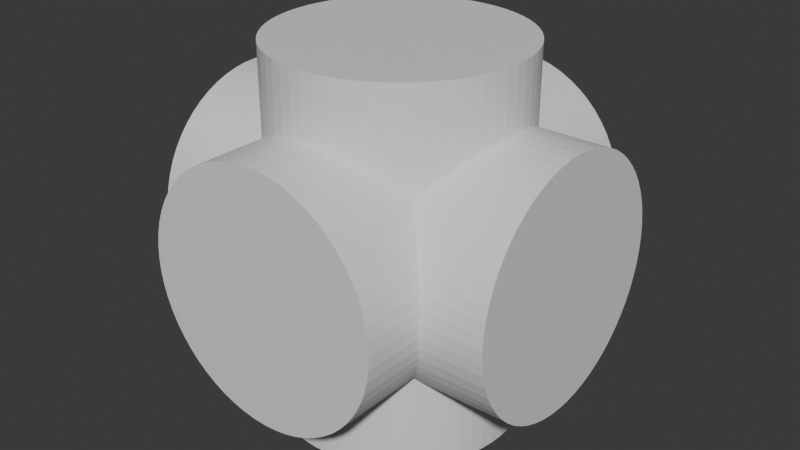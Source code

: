 # Source: default_splitter.blend  (saved by Blender 4.3.34; exported with 4.5.12 LTS)
import bpy
from mathutils import Matrix  # noqa: F401  (used for matrix-valued properties, if any)

bpy.ops.wm.read_factory_settings(use_empty=True)
scene = bpy.context.scene
scene.name = 'Scene'

# ---- collections
col_collection = bpy.data.collections.new('Collection'); scene.collection.children.link(col_collection)

# ---- materials (node trees are filled in below, after node groups)
mat_module_material = bpy.data.materials.new('module_material')

# ---- material node trees
mat_module_material.use_nodes = True; mat_module_material.node_tree.nodes.clear()
_N = mat_module_material.node_tree.nodes; _L = mat_module_material.node_tree.links
n0 = _N.new('ShaderNodeBsdfPrincipled'); n0.name = 'Principled BSDF'; n0.location = (10, 300)
n1 = _N.new('ShaderNodeOutputMaterial'); n1.name = 'Material Output'; n1.location = (300, 300)
_L.new(n0.outputs[0], n1.inputs[0])
n1.is_active_output = True

# ---- world
world_world = bpy.data.worlds.new('World'); scene.world = world_world
world_world.use_nodes = True; world_world.node_tree.nodes.clear()
_N = world_world.node_tree.nodes; _L = world_world.node_tree.links
n0 = _N.new('ShaderNodeOutputWorld'); n0.name = 'World Output'; n0.location = (300, 300)
n1 = _N.new('ShaderNodeBackground'); n1.name = 'Background'; n1.location = (10, 300)
n1.inputs[0].default_value = (0.05088, 0.05088, 0.05088, 1.0)
_L.new(n1.outputs[0], n0.inputs[0])
n0.is_active_output = True
world_world.color = (0.05088, 0.05088, 0.05088)
world_world.sun_shadow_jitter_overblur = 0.0

# ---- meshes
me_cylinder_001 = bpy.data.meshes.new('Cylinder.001')
me_cylinder_001.from_pydata([(5.691e-09, 0.4, 0.6), (0.04181, 0.3978, 0.6), (0.08316, 0.3913, 0.6), (0.1236, 0.3804, 0.6), (0.1627, 0.3654, 0.6), (0.2, 0.3464, 0.6), (0.2351, 0.3236, 0.6), (0.2677, 0.2973, 0.6), (0.2973, 0.2677, 0.6), (0.3236, 0.2351, 0.6), (0.3464, 0.2, 0.6), (0.3654, 0.1627, 0.6), (0.3804, 0.1236, 0.6), (0.3913, 0.08316, 0.6), (0.3978, 0.04181, 0.6), (0.4, 1.788e-09, 0.6), (0.3978, -0.04181, 0.6), (0.3913, -0.08316, 0.6), (0.3804, -0.1236, 0.6), (0.3654, -0.1627, 0.6), (0.3464, -0.2, 0.6), (0.3236, -0.2351, 0.6), (0.2973, -0.2677, 0.6), (0.2677, -0.2973, 0.6), (0.2351, -0.3236, 0.6), (0.2, -0.3464, 0.6), (0.1627, -0.3654, 0.6), (0.1236, -0.3804, 0.6), (0.08316, -0.3913, 0.6), (0.04181, -0.3978, 0.6), (5.691e-09, -0.4, 0.6), (-0.04181, -0.3978, 0.6), (-0.08316, -0.3913, 0.6), (-0.1236, -0.3804, 0.6), (-0.1627, -0.3654, 0.6), (-0.2, -0.3464, 0.6), (-0.2351, -0.3236, 0.6), (-0.2677, -0.2973, 0.6), (-0.2973, -0.2677, 0.6), (-0.3236, -0.2351, 0.6), (-0.3464, -0.2, 0.6), (-0.3654, -0.1627, 0.6), (-0.3804, -0.1236, 0.6), (-0.3913, -0.08316, 0.6), (-0.3978, -0.04181, 0.6), (-0.4, 1.788e-09, 0.6), (-0.3978, 0.04181, 0.6), (-0.3913, 0.08316, 0.6), (-0.3804, 0.1236, 0.6), (-0.3654, 0.1627, 0.6), (-0.3464, 0.2, 0.6), (-0.3236, 0.2351, 0.6), (-0.2973, 0.2677, 0.6), (-0.2677, 0.2973, 0.6), (-0.2351, 0.3236, 0.6), (-0.2, 0.3464, 0.6), (-0.1627, 0.3654, 0.6), (-0.1236, 0.3804, 0.6), (-0.08316, 0.3913, 0.6), (-0.04181, 0.3978, 0.6), (-0.04181, 0.3978, -0.6), (-0.08316, 0.3913, -0.6), (-0.1236, 0.3804, -0.6), (-0.1627, 0.3654, -0.6), (-0.2, 0.3464, -0.6), (-0.2351, 0.3236, -0.6), (-0.2677, 0.2973, -0.6), (-0.2973, 0.2677, -0.6), (-0.3236, 0.2351, -0.6), (-0.3464, 0.2, -0.6), (-0.3654, 0.1627, -0.6), (-0.3804, 0.1236, -0.6), (-0.3913, 0.08316, -0.6), (-0.3978, 0.04181, -0.6), (-0.4, 1.788e-09, -0.6), (-0.3978, -0.04181, -0.6), (-0.3913, -0.08316, -0.6), (-0.3804, -0.1236, -0.6), (-0.3654, -0.1627, -0.6), (-0.3464, -0.2, -0.6), (-0.3236, -0.2351, -0.6), (-0.2973, -0.2677, -0.6), (-0.2677, -0.2973, -0.6), (-0.2351, -0.3236, -0.6), (-0.2, -0.3464, -0.6), (-0.1627, -0.3654, -0.6), (-0.1236, -0.3804, -0.6), (-0.08316, -0.3913, -0.6), (-0.04181, -0.3978, -0.6), (5.691e-09, -0.4, -0.6), (0.04181, -0.3978, -0.6), (0.08316, -0.3913, -0.6), (0.1236, -0.3804, -0.6), (0.1627, -0.3654, -0.6), (0.2, -0.3464, -0.6), (0.2351, -0.3236, -0.6), (0.2677, -0.2973, -0.6), (0.2973, -0.2677, -0.6), (0.3236, -0.2351, -0.6), (0.3464, -0.2, -0.6), (0.3654, -0.1627, -0.6), (0.3804, -0.1236, -0.6), (0.3913, -0.08316, -0.6), (0.3978, -0.04181, -0.6), (0.4, 1.788e-09, -0.6), (0.3978, 0.04181, -0.6), (0.3913, 0.08316, -0.6), (0.3804, 0.1236, -0.6), (0.3654, 0.1627, -0.6), (0.3464, 0.2, -0.6), (0.3236, 0.2351, -0.6), (0.2973, 0.2677, -0.6), (0.2677, 0.2973, -0.6), (0.2351, 0.3236, -0.6), (0.2, 0.3464, -0.6), (0.1627, 0.3654, -0.6), (0.1236, 0.3804, -0.6), (0.08316, 0.3913, -0.6), (0.04181, 0.3978, -0.6), (5.691e-09, 0.4, -0.6), (-0.3464, -0.2, -0.3464), (-0.2, 0.3464, -0.3464), (-0.3236, -0.2351, -0.3236), (-0.2351, 0.3236, -0.3236), (0.3236, -0.2351, -0.3236), (-0.2677, 0.2973, -0.2973), (-0.2677, -0.2973, -0.2973), (-0.3804, 0.1236, 0.3804), (0.3804, 0.1236, 0.3804), (-0.3464, 0.2, 0.3464), (0.3464, 0.2, 0.3464), (0.3236, 0.2351, 0.3236), (-0.2973, 0.2677, 0.2973), (0.2677, -0.2973, 0.2973), (-0.2973, 0.2677, -0.2973), (0.2677, 0.2973, -0.2973), (0.2677, -0.2973, -0.2973), (0.2351, 0.3236, -0.3236), (0.3236, 0.2351, -0.3236), (-0.3464, 0.2, -0.3464), (-0.3654, 0.1627, -0.3654), (-0.2677, 0.2973, 0.2973), (-0.2973, -0.2677, 0.2973), (-0.2677, -0.2973, 0.2973), (-0.2351, 0.3236, 0.3236), (-0.3236, -0.2351, 0.3236), (-0.3913, 0.08316, -0.3913), (-0.3464, -0.2, 0.3464), (-0.2, -0.3464, 0.3464), (0.3464, -0.2, 0.3464), (-0.3654, -0.1627, 0.3654), (0.3654, -0.1627, 0.3654), (0.4, 1.788e-09, -0.4), (-0.3804, -0.1236, 0.3804), (-0.04181, 0.3978, -0.3978), (-0.04181, -0.3978, -0.3978), (-0.3913, -0.08316, 0.3913), (0.3913, -0.08316, 0.3913), (-0.04181, -0.3978, 0.3978), (-0.3804, -0.1236, -0.3804), (0.3654, -0.1627, -0.3654), (-0.3978, 0.04181, 0.3978), (0.3978, 0.04181, 0.3978), (-0.3913, 0.08316, 0.3913), (0.2825, -0.2825, 0.2825), (0.2, -0.3464, 0.3464), (0.2, -0.3464, -0.3464), (0.04181, 0.3978, 0.3978), (5.691e-09, 0.4, 0.4), (5.691e-09, 0.4, -0.4), (0.04181, 0.3978, -0.3978), (0.08316, -0.3913, 0.3913), (0.1236, 0.3804, 0.3804), (-0.1627, 0.3654, 0.3654), (0.04181, -0.3978, -0.3978), (-0.1236, 0.3804, -0.3804), (1.788e-09, -0.4, 0.4), (1.788e-09, -0.4, -0.4), (0.2, 0.3464, 0.3464), (0.2, 0.3464, -0.3464), (-0.08316, 0.3913, -0.3913), (-0.1236, -0.3804, -0.3804), (-0.1627, -0.3654, 0.3654), (-0.1627, -0.3654, -0.3654), (-0.2825, -0.2825, -0.2825), (0.4, -0.6, -2.318e-08), (0.3978, -0.6, -0.04181), (0.3913, -0.6, -0.08316), (0.3804, -0.6, -0.1236), (0.3654, -0.6, -0.1627), (0.3464, -0.6, -0.2), (0.3236, -0.6, -0.2351), (0.2973, -0.6, -0.2677), (0.2677, -0.6, -0.2973), (0.2351, -0.6, -0.3236), (0.2, -0.6, -0.3464), (0.1627, -0.6, -0.3654), (0.1236, -0.6, -0.3804), (0.08316, -0.6, -0.3913), (0.04181, -0.6, -0.3978), (-4.192e-08, -0.6, -0.4), (-0.04181, -0.6, -0.3978), (-0.08316, -0.6, -0.3913), (-0.1236, -0.6, -0.3804), (-0.1627, -0.6, -0.3654), (-0.2, -0.6, -0.3464), (-0.2351, -0.6, -0.3236), (-0.2677, -0.6, -0.2973), (-0.2973, -0.6, -0.2677), (-0.3236, -0.6, -0.2351), (-0.3464, -0.6, -0.2), (-0.3654, -0.6, -0.1627), (-0.3804, -0.6, -0.1236), (-0.3913, -0.6, -0.08316), (-0.3978, -0.6, -0.04181), (-0.4, -0.6, 1.179e-08), (-0.3978, -0.6, 0.04181), (-0.3913, -0.6, 0.08316), (-0.3804, -0.6, 0.1236), (-0.3654, -0.6, 0.1627), (-0.3464, -0.6, 0.2), (-0.3236, -0.6, 0.2351), (-0.2973, -0.6, 0.2677), (-0.2677, -0.6, 0.2973), (-0.2351, -0.6, 0.3236), (-0.2, -0.6, 0.3464), (-0.1627, -0.6, 0.3654), (-0.1236, -0.6, 0.3804), (-0.08316, -0.6, 0.3913), (-0.04181, -0.6, 0.3978), (-6.954e-09, -0.6, 0.4), (0.04181, -0.6, 0.3978), (0.08316, -0.6, 0.3913), (0.1236, -0.6, 0.3804), (0.1627, -0.6, 0.3654), (0.2, -0.6, 0.3464), (0.2351, -0.6, 0.3236), (0.2677, -0.6, 0.2973), (0.2973, -0.6, 0.2677), (0.3236, -0.6, 0.2351), (0.3464, -0.6, 0.2), (0.3654, -0.6, 0.1627), (0.3804, -0.6, 0.1236), (0.3913, -0.6, 0.08316), (0.3978, -0.6, 0.04181), (0.3978, 0.6, 0.04181), (0.3913, 0.6, 0.08316), (0.3804, 0.6, 0.1236), (0.3654, 0.6, 0.1627), (0.3464, 0.6, 0.2), (0.3236, 0.6, 0.2351), (0.2973, 0.6, 0.2677), (0.2677, 0.6, 0.2973), (0.2351, 0.6, 0.3236), (0.2, 0.6, 0.3464), (0.1627, 0.6, 0.3654), (0.1236, 0.6, 0.3804), (0.08316, 0.6, 0.3913), (0.04181, 0.6, 0.3978), (4.55e-08, 0.6, 0.4), (-0.04181, 0.6, 0.3978), (-0.08316, 0.6, 0.3913), (-0.1236, 0.6, 0.3804), (-0.1627, 0.6, 0.3654), (-0.2, 0.6, 0.3464), (-0.2351, 0.6, 0.3236), (-0.2677, 0.6, 0.2973), (-0.2973, 0.6, 0.2677), (-0.3236, 0.6, 0.2351), (-0.3464, 0.6, 0.2), (-0.3654, 0.6, 0.1627), (-0.3804, 0.6, 0.1236), (-0.3913, 0.6, 0.08316), (-0.3978, 0.6, 0.04181), (-0.4, 0.6, 1.179e-08), (-0.3978, 0.6, -0.04181), (-0.3913, 0.6, -0.08316), (-0.3804, 0.6, -0.1236), (-0.3654, 0.6, -0.1627), (-0.3464, 0.6, -0.2), (-0.3236, 0.6, -0.2351), (-0.2973, 0.6, -0.2677), (-0.2677, 0.6, -0.2973), (-0.2351, 0.6, -0.3236), (-0.2, 0.6, -0.3464), (-0.1627, 0.6, -0.3654), (-0.1236, 0.6, -0.3804), (-0.08316, 0.6, -0.3913), (-0.04181, 0.6, -0.3978), (1.053e-08, 0.6, -0.4), (0.04181, 0.6, -0.3978), (0.08316, 0.6, -0.3913), (0.1236, 0.6, -0.3804), (0.1627, 0.6, -0.3654), (0.2, 0.6, -0.3464), (0.2351, 0.6, -0.3236), (0.2677, 0.6, -0.2973), (0.2973, 0.6, -0.2677), (0.3236, 0.6, -0.2351), (0.3464, 0.6, -0.2), (0.3654, 0.6, -0.1627), (0.3804, 0.6, -0.1236), (0.3913, 0.6, -0.08316), (0.3978, 0.6, -0.04181), (0.4, 0.6, -2.318e-08), (-0.2, -0.3464, -0.3464), (-0.2351, -0.3236, -0.3236), (0.1236, -0.3804, 0.3804), (0.1627, -0.3654, 0.3654), (0.1627, 0.3654, 0.3654), (0.2351, 0.3236, 0.3236), (0.2351, -0.3236, 0.3236), (0.2677, 0.2973, 0.2973), (0.2351, -0.3236, -0.3236), (0.1627, 0.3654, -0.3654), (0.1627, -0.3654, -0.3654), (0.1236, 0.3804, -0.3804), (0.1236, -0.3804, -0.3804), (-0.2351, -0.3236, 0.3236), (0.08316, 0.3913, -0.3913), (0.08316, -0.3913, -0.3913), (-0.2, 0.3464, 0.3464), (-0.1236, 0.3804, 0.3804), (-0.1236, -0.3804, 0.3804), (-0.08316, 0.3913, 0.3913), (-0.08316, -0.3913, 0.3913), (-0.08316, -0.3913, -0.3913), (-0.04181, 0.3978, 0.3978), (-0.1627, 0.3654, -0.3654), (0.04181, -0.3978, 0.3978), (0.08316, 0.3913, 0.3913), (-0.2973, -0.2973, -0.2677), (-0.2825, 0.2825, -0.2825), (-0.3236, -0.3236, -0.2351), (-0.3236, 0.3236, -0.2351), (-0.3654, -0.3654, -0.1627), (0.2973, -0.2973, 0.2677), (0.2825, 0.2825, 0.2825), (-0.3804, 0.3804, -0.1236), (0.3978, -0.3978, -0.04181), (0.3236, 0.3236, 0.2351), (0.3913, -0.3913, -0.08316), (0.3913, 0.3913, -0.08316), (0.3464, -0.3464, 0.2), (0.3464, 0.3464, 0.2), (-0.3978, -0.3978, -0.04181), (-0.4, 0.4, 1.179e-08), (0.3654, -0.3654, -0.1627), (0.3654, 0.3654, -0.1627), (0.3804, 0.3804, 0.1236), (0.3464, -0.3464, -0.2), (0.3464, 0.3464, -0.2), (0.3913, -0.3913, 0.08316), (0.3913, 0.3913, 0.08316), (0.3236, -0.3236, -0.2351), (0.3978, -0.3978, 0.04181), (-0.3804, -0.3804, 0.1236), (-0.3804, 0.3804, 0.1236), (0.2973, -0.2973, -0.2677), (-0.3654, -0.3654, 0.1627), (0.2825, -0.2825, -0.2825), (-0.3236, -0.3236, 0.2351), (-0.2825, 0.2825, 0.2825), (0.6, 0.4, -3.192e-08), (0.6, 0.3978, -0.04181), (0.6, 0.3913, -0.08316), (0.6, 0.3804, -0.1236), (0.6, 0.3654, -0.1627), (0.6, 0.3464, -0.2), (0.6, 0.3236, -0.2351), (0.6, 0.2973, -0.2677), (0.6, 0.2677, -0.2973), (0.6, 0.2351, -0.3236), (0.6, 0.2, -0.3464), (0.6, 0.1627, -0.3654), (0.6, 0.1236, -0.3804), (0.6, 0.08316, -0.3913), (0.6, 0.04181, -0.3978), (0.6, 1.788e-09, -0.4), (0.6, -0.04181, -0.3978), (0.6, -0.08316, -0.3913), (0.6, -0.1236, -0.3804), (0.6, -0.1627, -0.3654), (0.6, -0.2, -0.3464), (0.6, -0.2351, -0.3236), (0.6, -0.2677, -0.2973), (0.6, -0.2973, -0.2677), (0.6, -0.3236, -0.2351), (0.6, -0.3464, -0.2), (0.6, -0.3654, -0.1627), (0.6, -0.3804, -0.1236), (0.6, -0.3913, -0.08316), (0.6, -0.3978, -0.04181), (0.6, -0.4, -3.192e-08), (0.6, -0.3978, 0.04181), (0.6, -0.3913, 0.08316), (0.6, -0.3804, 0.1236), (0.6, -0.3654, 0.1627), (0.6, -0.3464, 0.2), (0.6, -0.3236, 0.2351), (0.6, -0.2973, 0.2677), (0.6, -0.2677, 0.2973), (0.6, -0.2351, 0.3236), (0.6, -0.2, 0.3464), (0.6, -0.1627, 0.3654), (0.6, -0.1236, 0.3804), (0.6, -0.08316, 0.3913), (0.6, -0.04181, 0.3978), (0.6, 1.788e-09, 0.4), (0.6, 0.04181, 0.3978), (0.6, 0.08316, 0.3913), (0.6, 0.1236, 0.3804), (0.6, 0.1627, 0.3654), (0.6, 0.2, 0.3464), (0.6, 0.2351, 0.3236), (0.6, 0.2677, 0.2973), (0.6, 0.2973, 0.2677), (0.6, 0.3236, 0.2351), (0.6, 0.3464, 0.2), (0.6, 0.3654, 0.1627), (0.6, 0.3804, 0.1236), (0.6, 0.3913, 0.08316), (0.6, 0.3978, 0.04181), (-0.6, 0.3978, 0.04181), (-0.6, 0.3913, 0.08316), (-0.6, 0.3804, 0.1236), (-0.6, 0.3654, 0.1627), (-0.6, 0.3464, 0.2), (-0.6, 0.3236, 0.2351), (-0.6, 0.2973, 0.2677), (-0.6, 0.2677, 0.2973), (-0.6, 0.2351, 0.3236), (-0.6, 0.2, 0.3464), (-0.6, 0.1627, 0.3654), (-0.6, 0.1236, 0.3804), (-0.6, 0.08316, 0.3913), (-0.6, 0.04181, 0.3978), (-0.6, 1.788e-09, 0.4), (-0.6, -0.04181, 0.3978), (-0.6, -0.08316, 0.3913), (-0.6, -0.1236, 0.3804), (-0.6, -0.1627, 0.3654), (-0.6, -0.2, 0.3464), (-0.6, -0.2351, 0.3236), (-0.6, -0.2677, 0.2973), (-0.6, -0.2973, 0.2677), (-0.6, -0.3236, 0.2351), (-0.6, -0.3464, 0.2), (-0.6, -0.3654, 0.1627), (-0.6, -0.3804, 0.1236), (-0.6, -0.3913, 0.08316), (-0.6, -0.3978, 0.04181), (-0.6, -0.4, 2.054e-08), (-0.6, -0.3978, -0.04181), (-0.6, -0.3913, -0.08316), (-0.6, -0.3804, -0.1236), (-0.6, -0.3654, -0.1627), (-0.6, -0.3464, -0.2), (-0.6, -0.3236, -0.2351), (-0.6, -0.2973, -0.2677), (-0.6, -0.2677, -0.2973), (-0.6, -0.2351, -0.3236), (-0.6, -0.2, -0.3464), (-0.6, -0.1627, -0.3654), (-0.6, -0.1236, -0.3804), (-0.6, -0.08316, -0.3913), (-0.6, -0.04181, -0.3978), (-0.6, 1.788e-09, -0.4), (-0.6, 0.04181, -0.3978), (-0.6, 0.08316, -0.3913), (-0.6, 0.1236, -0.3804), (-0.6, 0.1627, -0.3654), (-0.6, 0.2, -0.3464), (-0.6, 0.2351, -0.3236), (-0.6, 0.2677, -0.2973), (-0.6, 0.2973, -0.2677), (-0.6, 0.3236, -0.2351), (-0.6, 0.3464, -0.2), (-0.6, 0.3654, -0.1627), (-0.6, 0.3804, -0.1236), (-0.6, 0.3913, -0.08316), (-0.6, 0.3978, -0.04181), (-0.6, 0.4, 2.054e-08), (0.3464, -0.2, -0.3464), (-0.2973, -0.2677, -0.2973), (0.2973, -0.2677, -0.2973), (-0.3654, 0.1627, 0.3654), (0.3654, 0.1627, 0.3654), (-0.2973, 0.2677, -0.2677), (-0.2973, -0.2677, -0.2677), (-0.3236, 0.2351, -0.2351), (-0.3236, -0.2351, -0.2351), (-0.3236, 0.2351, 0.3236), (-0.3464, 0.2, -0.2), (-0.3464, -0.2, -0.2), (0.2973, 0.2677, 0.2973), (-0.3654, -0.1627, -0.1627), (0.2973, 0.2677, 0.2677), (0.2973, -0.2677, 0.2677), (-0.3804, -0.1236, -0.1236), (0.3978, -0.04181, -0.04181), (0.3236, 0.2351, 0.2351), (0.3236, -0.2351, 0.2351), (-0.3913, -0.08316, -0.08316), (0.3464, 0.2, 0.2), (0.3464, -0.2, 0.2), (-0.3978, -0.04181, -0.04181), (0.3804, -0.1236, -0.1236), (0.3654, -0.1627, 0.1627), (0.3654, -0.1627, -0.1627), (0.3804, -0.1236, 0.1236), (0.3464, 0.2, -0.2), (0.3464, -0.2, -0.2), (0.3913, -0.08316, 0.08316), (-0.3913, -0.08316, 0.08316), (0.3236, 0.2351, -0.2351), (0.3236, -0.2351, -0.2351), (0.3978, -0.04181, 0.04181), (0.2973, 0.2677, -0.2677), (0.2973, -0.2677, -0.2677), (-0.3654, -0.1627, 0.1627), (-0.3464, 0.2, 0.2), (-0.3236, 0.2351, 0.2351), (-0.3236, -0.2351, 0.2351), (-0.2973, 0.2677, 0.2677), (-0.2973, -0.2677, 0.2677), (0.2973, 0.2677, -0.2973), (-0.3236, 0.2351, -0.3236), (0.3464, 0.2, -0.3464), (0.3654, 0.1627, -0.3654), (0.2973, -0.2677, 0.2973), (-0.3804, 0.1236, -0.3804), (0.3804, 0.1236, -0.3804), (0.3236, -0.2351, 0.3236), (0.3913, 0.08316, -0.3913), (-0.3978, 0.04181, -0.3978), (0.3978, 0.04181, -0.3978), (-0.4, 1.788e-09, -0.4), (0.3804, -0.1236, 0.3804), (-0.3978, -0.04181, -0.3978), (0.3978, -0.04181, -0.3978), (-0.3913, -0.08316, -0.3913), (0.3913, -0.08316, -0.3913), (-0.3978, -0.04181, 0.3978), (0.3978, -0.04181, 0.3978), (0.3804, -0.1236, -0.3804), (-0.4, 1.788e-09, 0.4), (0.4, 1.788e-09, 0.4), (-0.3654, -0.1627, -0.3654), (0.3913, 0.08316, 0.3913), (-0.3464, -0.3464, -0.2), (0.2973, 0.2973, 0.2677), (-0.2973, 0.2973, 0.2677), (0.3804, -0.3804, -0.1236), (-0.3804, -0.3804, -0.1236), (0.3978, 0.3978, -0.04181), (0.4, 0.4, -2.318e-08), (-0.3978, 0.3978, -0.04181), (-0.3236, 0.3236, 0.2351), (-0.3913, -0.3913, -0.08316), (-0.3913, 0.3913, -0.08316), (-0.3464, 0.3464, 0.2), (0.3804, 0.3804, -0.1236), (0.3654, 0.3654, 0.1627), (-0.3654, 0.3654, 0.1627), (0.4, -0.4, -2.318e-08), (-0.4, -0.4, 1.179e-08), (-0.3654, 0.3654, -0.1627), (-0.3985, -0.3985, 0.02777), (-0.3464, 0.3464, -0.2), (-0.3913, 0.3913, 0.08316), (-0.3913, -0.3913, 0.08316), (0.3236, 0.3236, -0.2351), (0.3978, 0.3978, 0.04181), (-0.3978, 0.3978, 0.04181), (0.3804, -0.3804, 0.1236), (0.2973, 0.2973, -0.2677), (-0.2973, 0.2973, -0.2677), (0.3654, -0.3654, 0.1627), (0.2825, 0.2825, -0.2825), (-0.3464, -0.3464, 0.2), (0.3236, -0.3236, 0.2351), (-0.2973, -0.2973, 0.2677), (-0.2825, -0.2825, 0.2825), (-0.3654, 0.1627, 0.1627), (-0.3654, 0.1627, -0.1627), (-0.3804, 0.1236, 0.1236), (-0.3804, 0.1236, -0.1236), (0.3654, 0.1627, 0.1627), (0.3654, 0.1627, -0.1627), (0.3804, 0.1236, 0.1236), (0.3804, 0.1236, -0.1236), (0.3913, 0.08316, 0.08316), (0.3913, 0.08316, -0.08316), (-0.3464, -0.2, 0.2), (0.3978, 0.04181, 0.04181), (0.3978, 0.04181, -0.04181), (-0.3804, -0.1236, 0.1236), (0.4, -1.952e-09, -2.692e-08), (0.3913, -0.08316, -0.08316), (-0.3978, -0.04181, 0.04181), (-0.4, -1.952e-09, 8.054e-09), (-0.3978, 0.04181, 0.04181), (-0.3978, 0.04181, -0.04181), (-0.3913, 0.08316, 0.08316), (-0.3913, 0.08316, -0.08316)], [], [(6, 5, 4, 3, 2, 1, 0, 59, 58, 57, 56, 55, 54, 53, 52, 51, 50, 49, 48, 47, 46, 45, 44, 43, 42, 41, 40, 39, 38, 37, 36, 35, 34, 33, 32, 31, 30, 29, 28, 27, 26, 25, 24, 23, 22, 21, 20, 19, 18, 17, 16, 15, 14, 13, 12, 11, 10, 9, 8, 7), (95, 94, 93, 92, 91, 90, 89, 88, 87, 86, 85, 84, 83, 82, 81, 80, 79, 78, 77, 76, 75, 74, 73, 72, 71, 70, 69, 68, 67, 66, 65, 64, 63, 62, 61, 60, 119, 118, 117, 116, 115, 114, 113, 112, 111, 110, 109, 108, 107, 106, 105, 104, 103, 102, 101, 100, 99, 98, 97, 96), (149, 20, 21, 533), (124, 98, 99, 483), (533, 21, 22, 530), (485, 97, 98, 124), (49, 486, 127, 48), (70, 71, 531, 140), (164, 530, 22, 23, 133), (136, 96, 97, 485, 360), (50, 129, 486, 49), (69, 70, 140, 139), (133, 23, 24, 311), (313, 95, 96, 136), (51, 492, 129, 50), (68, 69, 139, 527), (311, 24, 25, 165), (166, 94, 95, 313), (52, 132, 492, 51), (67, 68, 527, 134), (165, 25, 26, 308), (315, 93, 94, 166), (132, 52, 53, 141, 362), (66, 67, 134, 332, 125), (308, 26, 27, 307), (317, 92, 93, 315), (168, 0, 1, 167), (170, 118, 119, 169), (141, 53, 54, 144), (65, 66, 125, 123), (307, 27, 28, 171), (320, 91, 92, 317), (2, 330, 167, 1), (319, 117, 118, 170), (144, 54, 55, 321), (64, 65, 123, 121), (171, 28, 29, 329), (174, 90, 91, 320), (3, 172, 330, 2), (316, 116, 117, 319), (321, 55, 56, 173), (328, 63, 64, 121), (329, 29, 30, 176), (177, 89, 90, 174), (4, 309, 172, 3), (314, 115, 116, 316), (173, 56, 57, 322), (175, 62, 63, 328), (176, 30, 31, 158), (155, 88, 89, 177), (5, 178, 309, 4), (179, 114, 115, 314), (322, 57, 58, 324), (180, 61, 62, 175), (158, 31, 32, 325), (326, 87, 88, 155), (6, 310, 178, 5), (113, 114, 179, 137), (324, 58, 59, 327), (60, 61, 180, 154), (325, 32, 33, 323), (181, 86, 87, 326), (7, 312, 310, 6), (112, 113, 137, 135), (327, 59, 0, 168), (169, 119, 60, 154), (323, 33, 34, 182), (183, 85, 86, 181), (8, 495, 337, 312, 7), (526, 111, 112, 135, 579), (182, 34, 35, 148), (305, 84, 85, 183), (495, 8, 9, 131), (138, 110, 111, 526), (148, 35, 36, 318), (306, 83, 84, 305), (131, 9, 10, 130), (528, 109, 110, 138), (318, 36, 37, 143), (126, 82, 83, 306), (130, 10, 11, 487), (529, 108, 109, 528), (143, 37, 38, 142, 583), (184, 484, 81, 82, 126), (487, 11, 12, 128), (532, 107, 108, 529), (142, 38, 39, 145), (80, 81, 484, 122), (128, 12, 13, 549), (534, 106, 107, 532), (145, 39, 40, 147), (79, 80, 122, 120), (549, 13, 14, 162), (536, 105, 106, 534), (147, 40, 41, 150), (78, 79, 120, 548), (162, 14, 15, 547), (152, 104, 105, 536), (150, 41, 42, 153), (77, 78, 548, 159), (547, 15, 16, 544), (540, 103, 104, 152), (153, 42, 43, 156), (76, 77, 159, 541), (544, 16, 17, 157), (542, 102, 103, 540), (156, 43, 44, 543), (75, 76, 541, 539), (157, 17, 18, 538), (545, 101, 102, 542), (543, 44, 45, 546), (74, 75, 539, 537), (538, 18, 19, 151), (160, 100, 101, 545), (46, 161, 546, 45), (73, 74, 537, 535), (151, 19, 20, 149), (483, 99, 100, 160), (47, 163, 161, 46), (72, 73, 535, 146), (48, 127, 163, 47), (71, 72, 146, 531), (206, 205, 204, 203, 202, 201, 200, 199, 198, 197, 196, 195, 194, 193, 192, 191, 190, 189, 188, 187, 186, 185, 244, 243, 242, 241, 240, 239, 238, 237, 236, 235, 234, 233, 232, 231, 230, 229, 228, 227, 226, 225, 224, 223, 222, 221, 220, 219, 218, 217, 216, 215, 214, 213, 212, 211, 210, 209, 208, 207), (285, 284, 283, 282, 281, 280, 279, 278, 277, 276, 275, 274, 273, 272, 271, 270, 269, 268, 267, 266, 265, 264, 263, 262, 261, 260, 259, 258, 257, 256, 255, 254, 253, 252, 251, 250, 249, 248, 247, 246, 245, 304, 303, 302, 301, 300, 299, 298, 297, 296, 295, 294, 293, 292, 291, 290, 289, 288, 287, 286), (305, 205, 206, 306), (123, 283, 284, 121), (306, 206, 207, 126), (125, 282, 283, 123), (307, 233, 234, 308), (309, 255, 256, 172), (184, 126, 207, 208, 331), (577, 281, 282, 125, 332), (308, 234, 235, 165), (178, 254, 255, 309), (331, 208, 209, 333), (334, 280, 281, 577), (165, 235, 236, 311), (310, 253, 254, 178), (333, 209, 210, 550), (569, 279, 280, 334), (236, 237, 133, 311), (252, 253, 310, 312), (550, 210, 211, 335), (567, 278, 279, 569), (164, 133, 237, 238, 336), (251, 252, 312, 337, 551), (335, 211, 212, 554), (338, 277, 278, 567), (565, 185, 186, 339), (303, 304, 556, 555), (336, 238, 239, 581), (250, 251, 551, 340), (554, 212, 213, 559), (560, 276, 277, 338), (339, 186, 187, 341), (302, 303, 555, 342), (581, 239, 240, 343), (249, 250, 340, 344), (559, 213, 214, 345), (557, 275, 276, 560), (341, 187, 188, 553), (301, 302, 342, 562), (343, 240, 241, 578), (248, 249, 344, 563), (345, 214, 215, 566), (346, 274, 275, 557), (553, 188, 189, 347), (300, 301, 562, 348), (578, 241, 242, 575), (247, 248, 563, 349), (566, 215, 216, 568), (574, 273, 274, 346), (347, 189, 190, 350), (299, 300, 348, 351), (575, 242, 243, 352), (246, 247, 349, 353), (568, 216, 217, 571), (570, 272, 273, 574), (350, 190, 191, 354), (298, 299, 351, 572), (352, 243, 244, 355), (245, 246, 353, 573), (571, 217, 218, 356), (357, 271, 272, 570), (354, 191, 192, 358), (297, 298, 572, 576), (355, 244, 185, 565), (304, 245, 573, 556), (356, 218, 219, 359), (564, 270, 271, 357), (136, 360, 358, 192, 193), (135, 296, 297, 576, 579), (359, 219, 220, 580), (561, 269, 270, 564), (136, 193, 194, 313), (137, 295, 296, 135), (580, 220, 221, 361), (558, 268, 269, 561), (166, 313, 194, 195), (179, 294, 295, 137), (361, 221, 222, 582), (552, 267, 268, 558), (315, 166, 195, 196), (314, 293, 294, 179), (582, 222, 223, 143, 583), (362, 141, 266, 267, 552), (317, 315, 196, 197), (316, 292, 293, 314), (223, 224, 318, 143), (265, 266, 141, 144), (320, 317, 197, 198), (319, 291, 292, 316), (224, 225, 148, 318), (264, 265, 144, 321), (174, 320, 198, 199), (170, 290, 291, 319), (225, 226, 182, 148), (263, 264, 321, 173), (177, 174, 199, 200), (169, 289, 290, 170), (182, 226, 227, 323), (322, 262, 263, 173), (177, 200, 201, 155), (154, 288, 289, 169), (323, 227, 228, 325), (324, 261, 262, 322), (326, 155, 201, 202), (180, 287, 288, 154), (325, 228, 229, 158), (327, 260, 261, 324), (181, 326, 202, 203), (175, 286, 287, 180), (229, 230, 176, 158), (259, 260, 327, 168), (183, 181, 203, 204), (328, 285, 286, 175), (176, 230, 231, 329), (167, 258, 259, 168), (183, 204, 205, 305), (121, 284, 285, 328), (329, 231, 232, 171), (330, 257, 258, 167), (171, 232, 233, 307), (172, 256, 257, 330), (369, 368, 367, 366, 365, 364, 363, 422, 421, 420, 419, 418, 417, 416, 415, 414, 413, 412, 411, 410, 409, 408, 407, 406, 405, 404, 403, 402, 401, 400, 399, 398, 397, 396, 395, 394, 393, 392, 391, 390, 389, 388, 387, 386, 385, 384, 383, 382, 381, 380, 379, 378, 377, 376, 375, 374, 373, 372, 371, 370), (458, 457, 456, 455, 454, 453, 452, 451, 450, 449, 448, 447, 446, 445, 444, 443, 442, 441, 440, 439, 438, 437, 436, 435, 434, 433, 432, 431, 430, 429, 428, 427, 426, 425, 424, 423, 482, 481, 480, 479, 478, 477, 476, 475, 474, 473, 472, 471, 470, 469, 468, 467, 466, 465, 464, 463, 462, 461, 460, 459), (483, 383, 384, 124), (122, 461, 462, 120), (124, 384, 385, 485), (484, 460, 461, 122), (411, 412, 487, 128), (433, 434, 127, 486), (360, 485, 385, 386, 358), (331, 459, 460, 484, 184), (412, 413, 130, 487), (432, 433, 486, 129), (358, 386, 387, 354), (333, 458, 459, 331), (413, 414, 131, 130), (431, 432, 129, 492), (354, 387, 388, 350), (550, 457, 458, 333), (414, 415, 495, 131), (430, 431, 492, 132), (350, 388, 389, 347), (335, 456, 457, 550), (337, 495, 415, 416, 551), (429, 430, 132, 362, 552), (347, 389, 390, 553), (554, 455, 456, 335), (556, 363, 364, 555), (481, 482, 346, 557), (416, 417, 340, 551), (428, 429, 552, 558), (553, 390, 391, 341), (559, 454, 455, 554), (555, 364, 365, 342), (480, 481, 557, 560), (417, 418, 344, 340), (427, 428, 558, 561), (341, 391, 392, 339), (345, 453, 454, 559), (342, 365, 366, 562), (479, 480, 560, 338), (418, 419, 563, 344), (426, 427, 561, 564), (339, 392, 393, 565), (566, 452, 453, 345), (562, 366, 367, 348), (478, 479, 338, 567), (563, 419, 420, 349), (425, 426, 564, 357), (565, 393, 394, 355), (568, 451, 452, 566), (367, 368, 351, 348), (477, 478, 567, 569), (349, 420, 421, 353), (424, 425, 357, 570), (355, 394, 395, 352), (571, 450, 451, 568), (368, 369, 572, 351), (476, 477, 569, 334), (353, 421, 422, 573), (423, 424, 570, 574), (352, 395, 396, 575), (356, 449, 450, 571), (369, 370, 576, 572), (475, 476, 334, 577), (422, 363, 556, 573), (482, 423, 574, 346), (575, 396, 397, 578), (359, 448, 449, 356), (370, 371, 526, 579, 576), (134, 474, 475, 577, 332), (578, 397, 398, 343), (580, 447, 448, 359), (526, 371, 372, 138), (527, 473, 474, 134), (343, 398, 399, 581), (361, 446, 447, 580), (138, 372, 373, 528), (139, 472, 473, 527), (581, 399, 400, 336), (582, 445, 446, 361), (528, 373, 374, 529), (140, 471, 472, 139), (336, 400, 401, 530, 164), (583, 142, 444, 445, 582), (529, 374, 375, 532), (531, 470, 471, 140), (401, 402, 533, 530), (443, 444, 142, 145), (532, 375, 376, 534), (146, 469, 470, 531), (402, 403, 149, 533), (442, 443, 145, 147), (534, 376, 377, 536), (535, 468, 469, 146), (403, 404, 151, 149), (441, 442, 147, 150), (536, 377, 378, 152), (537, 467, 468, 535), (404, 405, 538, 151), (440, 441, 150, 153), (152, 378, 379, 540), (539, 466, 467, 537), (405, 406, 157, 538), (439, 440, 153, 156), (540, 379, 380, 542), (541, 465, 466, 539), (406, 407, 544, 157), (438, 439, 156, 543), (542, 380, 381, 545), (159, 464, 465, 541), (407, 408, 547, 544), (437, 438, 543, 546), (545, 381, 382, 160), (548, 463, 464, 159), (408, 409, 162, 547), (436, 437, 546, 161), (160, 382, 383, 483), (120, 462, 463, 548), (409, 410, 549, 162), (435, 436, 161, 163), (410, 411, 128, 549), (434, 435, 163, 127), (512, 516, 124, 483), (149, 533, 502, 505), (516, 519, 485, 124), (533, 530, 498, 502), (486, 584, 586, 127), (531, 587, 585, 140), (360, 485, 519), (530, 164, 498), (129, 521, 584, 486), (140, 585, 493, 139), (492, 522, 521, 129), (493, 490, 527, 139), (132, 524, 522, 492), (490, 488, 134, 527), (362, 524, 132), (134, 488, 332), (579, 518, 526), (337, 495, 497), (501, 497, 495, 131), (526, 518, 515, 138), (504, 501, 131, 130), (138, 515, 511, 528), (588, 504, 130, 487), (528, 511, 589, 529), (142, 525, 583), (184, 489, 484), (590, 588, 487, 128), (529, 589, 591, 532), (489, 491, 122, 484), (145, 523, 525, 142), (534, 532, 591, 593), (592, 590, 128, 549), (491, 494, 120, 122), (147, 594, 523, 145), (536, 534, 593, 596), (595, 592, 549, 162), (494, 496, 548, 120), (150, 520, 594, 147), (152, 536, 596, 598), (598, 595, 162, 547), (496, 499, 159, 548), (153, 597, 520, 150), (598, 500, 540, 152), (547, 544, 517, 598), (499, 503, 541, 159), (156, 514, 597, 153), (500, 599, 542, 540), (544, 157, 513, 517), (503, 506, 539, 541), (543, 600, 514, 156), (599, 507, 545, 542), (538, 510, 513, 157), (506, 601, 537, 539), (601, 600, 543, 546), (507, 509, 160, 545), (151, 508, 510, 538), (601, 603, 535, 537), (602, 601, 546, 161), (509, 512, 483, 160), (149, 505, 508, 151), (603, 605, 146, 535), (604, 602, 161, 163), (127, 586, 604, 163), (146, 605, 587, 531), (184, 331, 489), (577, 332, 488), (331, 333, 491, 489), (488, 490, 334, 577), (333, 550, 494, 491), (569, 334, 490, 493), (550, 335, 496, 494), (493, 585, 567, 569), (498, 164, 336), (497, 551, 337), (335, 554, 499, 496), (585, 587, 338, 567), (500, 598, 565, 339), (556, 598, 596, 555), (498, 336, 581, 502), (340, 551, 497, 501), (554, 559, 503, 499), (587, 605, 560, 338), (599, 500, 339, 341), (555, 596, 593, 342), (581, 343, 505, 502), (344, 340, 501, 504), (559, 345, 506, 503), (605, 603, 557, 560), (507, 599, 341, 553), (342, 593, 591, 562), (343, 578, 508, 505), (504, 588, 563, 344), (345, 566, 601, 506), (603, 601, 346, 557), (509, 507, 553, 347), (562, 591, 589, 348), (578, 575, 510, 508), (563, 588, 590, 349), (512, 509, 347, 350), (511, 351, 348, 589), (575, 352, 513, 510), (349, 590, 592, 353), (568, 571, 514, 600), (602, 604, 570, 574), (516, 512, 350, 354), (515, 572, 351, 511), (352, 355, 517, 513), (353, 592, 595, 573), (571, 356, 597, 514), (604, 586, 357, 570), (519, 516, 354, 358), (518, 576, 572, 515), (355, 565, 598, 517), (556, 573, 595, 598), (356, 359, 520, 597), (586, 584, 564, 357), (360, 519, 358), (518, 579, 576), (359, 580, 594, 520), (561, 564, 584, 521), (580, 361, 523, 594), (558, 561, 521, 522), (361, 582, 525, 523), (552, 558, 522, 524), (582, 583, 525), (524, 362, 552), (566, 568, 600, 601), (346, 601, 602, 574)])
_uv = me_cylinder_001.uv_layers.new(name='UVMap')
_uv.uv.foreach_set('vector', [0.3911, 0.4442, 0.37, 0.4578, 0.3476, 0.4693, 0.3242, 0.4783, 0.2999, 0.4848, 0.2751, 0.4887, 0.25, 0.49, 0.2249, 0.4887, 0.2001, 0.4848, 0.1758, 0.4783, 0.1524, 0.4693, 0.13, 0.4578, 0.1089, 0.4442, 0.08941, 0.4284, 0.07165, 0.4106, 0.05584, 0.3911, 0.04215, 0.37, 0.03075, 0.3476, 0.02175, 0.3242, 0.01524, 0.2999, 0.01131, 0.2751, 0.01, 0.25, 0.01131, 0.2249, 0.01524, 0.2001, 0.02175, 0.1758, 0.03075, 0.1524, 0.04215, 0.13, 0.05584, 0.1089, 0.07165, 0.08941, 0.08941, 0.07165, 0.1089, 0.05584, 0.13, 0.04215, 0.1524, 0.03075, 0.1758, 0.02175, 0.2001, 0.01524, 0.2249, 0.01131, 0.25, 0.01, 0.2751, 0.01131, 0.2999, 0.01524, 0.3242, 0.02175, 0.3476, 0.03075, 0.37, 0.04215, 0.3911, 0.05584, 0.4106, 0.07165, 0.4284, 0.08941, 0.4442, 0.1089, 0.4578, 0.13, 0.4693, 0.1524, 0.4783, 0.1758, 0.4848, 0.2001, 0.4887, 0.2249, 0.49, 0.25, 0.4887, 0.2751, 0.4848, 0.2999, 0.4783, 0.3242, 0.4693, 0.3476, 0.4578, 0.37, 0.4442, 0.3911, 0.4284, 0.4106, 0.4106, 0.4284, 0.3911, 0.05584, 0.37, 0.04215, 0.3476, 0.03075, 0.3242, 0.02175, 0.2999, 0.01524, 0.2751, 0.01131, 0.25, 0.01, 0.2249, 0.01131, 0.2001, 0.01524, 0.1758, 0.02175, 0.1524, 0.03075, 0.13, 0.04215, 0.1089, 0.05584, 0.08941, 0.07165, 0.07165, 0.08941, 0.05584, 0.1089, 0.04215, 0.13, 0.03075, 0.1524, 0.02175, 0.1758, 0.01524, 0.2001, 0.01131, 0.2249, 0.01, 0.25, 0.01131, 0.2751, 0.01524, 0.2999, 0.02175, 0.3242, 0.03075, 0.3476, 0.04215, 0.37, 0.05584, 0.3911, 0.07165, 0.4106, 0.08941, 0.4284, 0.1089, 0.4442, 0.13, 0.4578, 0.1524, 0.4693, 0.1758, 0.4783, 0.2001, 0.4848, 0.2249, 0.4887, 0.25, 0.49, 0.2751, 0.4887, 0.2999, 0.4848, 0.3242, 0.4783, 0.3476, 0.4693, 0.37, 0.4578, 0.3911, 0.4442, 0.4106, 0.4284, 0.4284, 0.4106, 0.4442, 0.3911, 0.4578, 0.37, 0.4693, 0.3476, 0.4783, 0.3242, 0.4848, 0.2999, 0.4887, 0.2751, 0.49, 0.25, 0.4887, 0.2249, 0.4848, 0.2001, 0.4783, 0.1758, 0.4693, 0.1524, 0.4578, 0.13, 0.4442, 0.1089, 0.4284, 0.08941, 0.4106, 0.07165, 0.4578, 0.13, 0.4578, 0.13, 0.4442, 0.1089, 0.4442, 0.1089, 0.4442, 0.1089, 0.4442, 0.1089, 0.4578, 0.13, 0.4578, 0.13, 0.4442, 0.1089, 0.4442, 0.1089, 0.4284, 0.08941, 0.4284, 0.08941, 0.4284, 0.08941, 0.4284, 0.08941, 0.4442, 0.1089, 0.4442, 0.1089, 0.03075, 0.3476, 0.03075, 0.3476, 0.02175, 0.3242, 0.02175, 0.3242, 0.03075, 0.3476, 0.02175, 0.3242, 0.02175, 0.3242, 0.03075, 0.3476, 0.4195, 0.08053, 0.4284, 0.08941, 0.4284, 0.08941, 0.4106, 0.07165, 0.4106, 0.07165, 0.4106, 0.07165, 0.4106, 0.07165, 0.4284, 0.08941, 0.4284, 0.08941, 0.4195, 0.08053, 0.04215, 0.37, 0.04215, 0.37, 0.03075, 0.3476, 0.03075, 0.3476, 0.04215, 0.37, 0.03075, 0.3476, 0.03075, 0.3476, 0.04215, 0.37, 0.4106, 0.07165, 0.4106, 0.07165, 0.3911, 0.05584, 0.3911, 0.05584, 0.3911, 0.05584, 0.3911, 0.05584, 0.4106, 0.07165, 0.4106, 0.07165, 0.05584, 0.3911, 0.05584, 0.3911, 0.04215, 0.37, 0.04215, 0.37, 0.05584, 0.3911, 0.04215, 0.37, 0.04215, 0.37, 0.05584, 0.3911, 0.3911, 0.05584, 0.3911, 0.05584, 0.37, 0.04215, 0.37, 0.04215, 0.37, 0.04215, 0.37, 0.04215, 0.3911, 0.05584, 0.3911, 0.05584, 0.07165, 0.4106, 0.07165, 0.4106, 0.05584, 0.3911, 0.05584, 0.3911, 0.07165, 0.4106, 0.05584, 0.3911, 0.05584, 0.3911, 0.07165, 0.4106, 0.37, 0.04215, 0.37, 0.04215, 0.3476, 0.03075, 0.3476, 0.03075, 0.3476, 0.03075, 0.3476, 0.03075, 0.37, 0.04215, 0.37, 0.04215, 0.07165, 0.4106, 0.07165, 0.4106, 0.08941, 0.4284, 0.08941, 0.4284, 0.08053, 0.4195, 0.08941, 0.4284, 0.07165, 0.4106, 0.07165, 0.4106, 0.08053, 0.4195, 0.08941, 0.4284, 0.3476, 0.03075, 0.3476, 0.03075, 0.3242, 0.02175, 0.3242, 0.02175, 0.3242, 0.02175, 0.3242, 0.02175, 0.3476, 0.03075, 0.3476, 0.03075, 0.25, 0.49, 0.25, 0.49, 0.2751, 0.4887, 0.2751, 0.4887, 0.2751, 0.4887, 0.2751, 0.4887, 0.25, 0.49, 0.25, 0.49, 0.08941, 0.4284, 0.08941, 0.4284, 0.1089, 0.4442, 0.1089, 0.4442, 0.1089, 0.4442, 0.08941, 0.4284, 0.08941, 0.4284, 0.1089, 0.4442, 0.3242, 0.02175, 0.3242, 0.02175, 0.2999, 0.01524, 0.2999, 0.01524, 0.2999, 0.01524, 0.2999, 0.01524, 0.3242, 0.02175, 0.3242, 0.02175, 0.2999, 0.4848, 0.2999, 0.4848, 0.2751, 0.4887, 0.2751, 0.4887, 0.2999, 0.4848, 0.2999, 0.4848, 0.2751, 0.4887, 0.2751, 0.4887, 0.1089, 0.4442, 0.1089, 0.4442, 0.13, 0.4578, 0.13, 0.4578, 0.13, 0.4578, 0.1089, 0.4442, 0.1089, 0.4442, 0.13, 0.4578, 0.2999, 0.01524, 0.2999, 0.01524, 0.2751, 0.01131, 0.2751, 0.01131, 0.2751, 0.01131, 0.2751, 0.01131, 0.2999, 0.01524, 0.2999, 0.01524, 0.3242, 0.4783, 0.3242, 0.4783, 0.2999, 0.4848, 0.2999, 0.4848, 0.3242, 0.4783, 0.3242, 0.4783, 0.2999, 0.4848, 0.2999, 0.4848, 0.13, 0.4578, 0.13, 0.4578, 0.1524, 0.4693, 0.1524, 0.4693, 0.1524, 0.4693, 0.1524, 0.4693, 0.13, 0.4578, 0.13, 0.4578, 0.2751, 0.01131, 0.2751, 0.01131, 0.25, 0.01, 0.25, 0.01, 0.25, 0.01, 0.25, 0.01, 0.2751, 0.01131, 0.2751, 0.01131, 0.3476, 0.4693, 0.3476, 0.4693, 0.3242, 0.4783, 0.3242, 0.4783, 0.3476, 0.4693, 0.3476, 0.4693, 0.3242, 0.4783, 0.3242, 0.4783, 0.1524, 0.4693, 0.1524, 0.4693, 0.1758, 0.4783, 0.1758, 0.4783, 0.1758, 0.4783, 0.1758, 0.4783, 0.1524, 0.4693, 0.1524, 0.4693, 0.25, 0.01, 0.25, 0.01, 0.2249, 0.01131, 0.2249, 0.01131, 0.2249, 0.01131, 0.2249, 0.01131, 0.25, 0.01, 0.25, 0.01, 0.37, 0.4578, 0.37, 0.4578, 0.3476, 0.4693, 0.3476, 0.4693, 0.37, 0.4578, 0.37, 0.4578, 0.3476, 0.4693, 0.3476, 0.4693, 0.1758, 0.4783, 0.1758, 0.4783, 0.2001, 0.4848, 0.2001, 0.4848, 0.2001, 0.4848, 0.2001, 0.4848, 0.1758, 0.4783, 0.1758, 0.4783, 0.2249, 0.01131, 0.2249, 0.01131, 0.2001, 0.01524, 0.2001, 0.01524, 0.2001, 0.01524, 0.2001, 0.01524, 0.2249, 0.01131, 0.2249, 0.01131, 0.3911, 0.4442, 0.3911, 0.4442, 0.37, 0.4578, 0.37, 0.4578, 0.3911, 0.4442, 0.37, 0.4578, 0.37, 0.4578, 0.3911, 0.4442, 0.2001, 0.4848, 0.2001, 0.4848, 0.2249, 0.4887, 0.2249, 0.4887, 0.2249, 0.4887, 0.2001, 0.4848, 0.2001, 0.4848, 0.2249, 0.4887, 0.2001, 0.01524, 0.2001, 0.01524, 0.1758, 0.02175, 0.1758, 0.02175, 0.1758, 0.02175, 0.1758, 0.02175, 0.2001, 0.01524, 0.2001, 0.01524, 0.4106, 0.4284, 0.4106, 0.4284, 0.3911, 0.4442, 0.3911, 0.4442, 0.4106, 0.4284, 0.3911, 0.4442, 0.3911, 0.4442, 0.4106, 0.4284, 0.2249, 0.4887, 0.2249, 0.4887, 0.25, 0.49, 0.25, 0.49, 0.25, 0.49, 0.25, 0.49, 0.2249, 0.4887, 0.2249, 0.4887, 0.1758, 0.02175, 0.1758, 0.02175, 0.1524, 0.03075, 0.1524, 0.03075, 0.1524, 0.03075, 0.1524, 0.03075, 0.1758, 0.02175, 0.1758, 0.02175, 0.4284, 0.4106, 0.4284, 0.4106, 0.4195, 0.4195, 0.4106, 0.4284, 0.4106, 0.4284, 0.4284, 0.4106, 0.4284, 0.4106, 0.4106, 0.4284, 0.4106, 0.4284, 0.4195, 0.4195, 0.1524, 0.03075, 0.1524, 0.03075, 0.13, 0.04215, 0.13, 0.04215, 0.13, 0.04215, 0.13, 0.04215, 0.1524, 0.03075, 0.1524, 0.03075, 0.4284, 0.4106, 0.4284, 0.4106, 0.4442, 0.3911, 0.4442, 0.3911, 0.4442, 0.3911, 0.4442, 0.3911, 0.4284, 0.4106, 0.4284, 0.4106, 0.13, 0.04215, 0.13, 0.04215, 0.1089, 0.05584, 0.1089, 0.05584, 0.1089, 0.05584, 0.1089, 0.05584, 0.13, 0.04215, 0.13, 0.04215, 0.4442, 0.3911, 0.4442, 0.3911, 0.4578, 0.37, 0.4578, 0.37, 0.4578, 0.37, 0.4578, 0.37, 0.4442, 0.3911, 0.4442, 0.3911, 0.1089, 0.05584, 0.1089, 0.05584, 0.08941, 0.07165, 0.08941, 0.07165, 0.08941, 0.07165, 0.08941, 0.07165, 0.1089, 0.05584, 0.1089, 0.05584, 0.4578, 0.37, 0.4578, 0.37, 0.4693, 0.3476, 0.4693, 0.3476, 0.4693, 0.3476, 0.4693, 0.3476, 0.4578, 0.37, 0.4578, 0.37, 0.08941, 0.07165, 0.08941, 0.07165, 0.07165, 0.08941, 0.07165, 0.08941, 0.08053, 0.08053, 0.08053, 0.08053, 0.07165, 0.08941, 0.07165, 0.08941, 0.08941, 0.07165, 0.08941, 0.07165, 0.4693, 0.3476, 0.4693, 0.3476, 0.4783, 0.3242, 0.4783, 0.3242, 0.4783, 0.3242, 0.4783, 0.3242, 0.4693, 0.3476, 0.4693, 0.3476, 0.07165, 0.08941, 0.07165, 0.08941, 0.05584, 0.1089, 0.05584, 0.1089, 0.05584, 0.1089, 0.07165, 0.08941, 0.07165, 0.08941, 0.05584, 0.1089, 0.4783, 0.3242, 0.4783, 0.3242, 0.4848, 0.2999, 0.4848, 0.2999, 0.4848, 0.2999, 0.4848, 0.2999, 0.4783, 0.3242, 0.4783, 0.3242, 0.05584, 0.1089, 0.05584, 0.1089, 0.04215, 0.13, 0.04215, 0.13, 0.04215, 0.13, 0.05584, 0.1089, 0.05584, 0.1089, 0.04215, 0.13, 0.4848, 0.2999, 0.4848, 0.2999, 0.4887, 0.2751, 0.4887, 0.2751, 0.4887, 0.2751, 0.4887, 0.2751, 0.4848, 0.2999, 0.4848, 0.2999, 0.04215, 0.13, 0.04215, 0.13, 0.03075, 0.1524, 0.03075, 0.1524, 0.03075, 0.1524, 0.04215, 0.13, 0.04215, 0.13, 0.03075, 0.1524, 0.4887, 0.2751, 0.4887, 0.2751, 0.49, 0.25, 0.49, 0.25, 0.49, 0.25, 0.49, 0.25, 0.4887, 0.2751, 0.4887, 0.2751, 0.03075, 0.1524, 0.03075, 0.1524, 0.02175, 0.1758, 0.02175, 0.1758, 0.02175, 0.1758, 0.03075, 0.1524, 0.03075, 0.1524, 0.02175, 0.1758, 0.49, 0.25, 0.49, 0.25, 0.4887, 0.2249, 0.4887, 0.2249, 0.4887, 0.2249, 0.4887, 0.2249, 0.49, 0.25, 0.49, 0.25, 0.02175, 0.1758, 0.02175, 0.1758, 0.01524, 0.2001, 0.01524, 0.2001, 0.01524, 0.2001, 0.02175, 0.1758, 0.02175, 0.1758, 0.01524, 0.2001, 0.4887, 0.2249, 0.4887, 0.2249, 0.4848, 0.2001, 0.4848, 0.2001, 0.4848, 0.2001, 0.4848, 0.2001, 0.4887, 0.2249, 0.4887, 0.2249, 0.01524, 0.2001, 0.01524, 0.2001, 0.01131, 0.2249, 0.01131, 0.2249, 0.01131, 0.2249, 0.01524, 0.2001, 0.01524, 0.2001, 0.01131, 0.2249, 0.4848, 0.2001, 0.4848, 0.2001, 0.4783, 0.1758, 0.4783, 0.1758, 0.4783, 0.1758, 0.4783, 0.1758, 0.4848, 0.2001, 0.4848, 0.2001, 0.01131, 0.2249, 0.01131, 0.2249, 0.01, 0.25, 0.01, 0.25, 0.01, 0.25, 0.01131, 0.2249, 0.01131, 0.2249, 0.01, 0.25, 0.4783, 0.1758, 0.4783, 0.1758, 0.4693, 0.1524, 0.4693, 0.1524, 0.4693, 0.1524, 0.4693, 0.1524, 0.4783, 0.1758, 0.4783, 0.1758, 0.01131, 0.2751, 0.01131, 0.2751, 0.01, 0.25, 0.01, 0.25, 0.01131, 0.2751, 0.01, 0.25, 0.01, 0.25, 0.01131, 0.2751, 0.4693, 0.1524, 0.4693, 0.1524, 0.4578, 0.13, 0.4578, 0.13, 0.4578, 0.13, 0.4578, 0.13, 0.4693, 0.1524, 0.4693, 0.1524, 0.01524, 0.2999, 0.01524, 0.2999, 0.01131, 0.2751, 0.01131, 0.2751, 0.01524, 0.2999, 0.01131, 0.2751, 0.01131, 0.2751, 0.01524, 0.2999, 0.02175, 0.3242, 0.02175, 0.3242, 0.01524, 0.2999, 0.01524, 0.2999, 0.02175, 0.3242, 0.01524, 0.2999, 0.01524, 0.2999, 0.02175, 0.3242, 0.4442, 0.1089, 0.4578, 0.13, 0.4693, 0.1524, 0.4783, 0.1758, 0.4848, 0.2001, 0.4887, 0.2249, 0.49, 0.25, 0.4887, 0.2751, 0.4848, 0.2999, 0.4783, 0.3242, 0.4693, 0.3476, 0.4578, 0.37, 0.4442, 0.3911, 0.4284, 0.4106, 0.4106, 0.4284, 0.3911, 0.4442, 0.37, 0.4578, 0.3476, 0.4693, 0.3242, 0.4783, 0.2999, 0.4848, 0.2751, 0.4887, 0.25, 0.49, 0.2249, 0.4887, 0.2001, 0.4848, 0.1758, 0.4783, 0.1524, 0.4693, 0.13, 0.4578, 0.1089, 0.4442, 0.08941, 0.4284, 0.07165, 0.4106, 0.05584, 0.3911, 0.04215, 0.37, 0.03075, 0.3476, 0.02175, 0.3242, 0.01524, 0.2999, 0.01131, 0.2751, 0.01, 0.25, 0.01131, 0.2249, 0.01524, 0.2001, 0.02175, 0.1758, 0.03075, 0.1524, 0.04215, 0.13, 0.05584, 0.1089, 0.07165, 0.08941, 0.08941, 0.07165, 0.1089, 0.05584, 0.13, 0.04215, 0.1524, 0.03075, 0.1758, 0.02175, 0.2001, 0.01524, 0.2249, 0.01131, 0.25, 0.01, 0.2751, 0.01131, 0.2999, 0.01524, 0.3242, 0.02175, 0.3476, 0.03075, 0.37, 0.04215, 0.3911, 0.05584, 0.4106, 0.07165, 0.4284, 0.08941, 0.4693, 0.1524, 0.4578, 0.13, 0.4442, 0.1089, 0.4284, 0.08941, 0.4106, 0.07165, 0.3911, 0.05584, 0.37, 0.04215, 0.3476, 0.03075, 0.3242, 0.02175, 0.2999, 0.01524, 0.2751, 0.01131, 0.25, 0.01, 0.2249, 0.01131, 0.2001, 0.01524, 0.1758, 0.02175, 0.1524, 0.03075, 0.13, 0.04215, 0.1089, 0.05584, 0.08941, 0.07165, 0.07165, 0.08941, 0.05584, 0.1089, 0.04215, 0.13, 0.03075, 0.1524, 0.02175, 0.1758, 0.01524, 0.2001, 0.01131, 0.2249, 0.01, 0.25, 0.01131, 0.2751, 0.01524, 0.2999, 0.02175, 0.3242, 0.03075, 0.3476, 0.04215, 0.37, 0.05584, 0.3911, 0.07165, 0.4106, 0.08941, 0.4284, 0.1089, 0.4442, 0.13, 0.4578, 0.1524, 0.4693, 0.1758, 0.4783, 0.2001, 0.4848, 0.2249, 0.4887, 0.25, 0.49, 0.2751, 0.4887, 0.2999, 0.4848, 0.3242, 0.4783, 0.3476, 0.4693, 0.37, 0.4578, 0.3911, 0.4442, 0.4106, 0.4284, 0.4284, 0.4106, 0.4442, 0.3911, 0.4578, 0.37, 0.4693, 0.3476, 0.4783, 0.3242, 0.4848, 0.2999, 0.4887, 0.2751, 0.49, 0.25, 0.4887, 0.2249, 0.4848, 0.2001, 0.4783, 0.1758, 0.4578, 0.13, 0.4578, 0.13, 0.4442, 0.1089, 0.4442, 0.1089, 0.4442, 0.1089, 0.4442, 0.1089, 0.4578, 0.13, 0.4578, 0.13, 0.4442, 0.1089, 0.4442, 0.1089, 0.4284, 0.08941, 0.4284, 0.08941, 0.4284, 0.08941, 0.4284, 0.08941, 0.4442, 0.1089, 0.4442, 0.1089, 0.02175, 0.3242, 0.02175, 0.3242, 0.03075, 0.3476, 0.03075, 0.3476, 0.03075, 0.3476, 0.03075, 0.3476, 0.02175, 0.3242, 0.02175, 0.3242, 0.4195, 0.08053, 0.4284, 0.08941, 0.4284, 0.08941, 0.4106, 0.07165, 0.4106, 0.07165, 0.4106, 0.07165, 0.4106, 0.07165, 0.4284, 0.08941, 0.4284, 0.08941, 0.4195, 0.08053, 0.03075, 0.3476, 0.03075, 0.3476, 0.04215, 0.37, 0.04215, 0.37, 0.04215, 0.37, 0.04215, 0.37, 0.03075, 0.3476, 0.03075, 0.3476, 0.4106, 0.07165, 0.4106, 0.07165, 0.3911, 0.05584, 0.3911, 0.05584, 0.3911, 0.05584, 0.3911, 0.05584, 0.4106, 0.07165, 0.4106, 0.07165, 0.04215, 0.37, 0.04215, 0.37, 0.05584, 0.3911, 0.05584, 0.3911, 0.05584, 0.3911, 0.05584, 0.3911, 0.04215, 0.37, 0.04215, 0.37, 0.3911, 0.05584, 0.3911, 0.05584, 0.37, 0.04215, 0.37, 0.04215, 0.37, 0.04215, 0.37, 0.04215, 0.3911, 0.05584, 0.3911, 0.05584, 0.05584, 0.3911, 0.07165, 0.4106, 0.07165, 0.4106, 0.05584, 0.3911, 0.07165, 0.4106, 0.05584, 0.3911, 0.05584, 0.3911, 0.07165, 0.4106, 0.37, 0.04215, 0.37, 0.04215, 0.3476, 0.03075, 0.3476, 0.03075, 0.3476, 0.03075, 0.3476, 0.03075, 0.37, 0.04215, 0.37, 0.04215, 0.08053, 0.4195, 0.07165, 0.4106, 0.07165, 0.4106, 0.08941, 0.4284, 0.08941, 0.4284, 0.08941, 0.4284, 0.07165, 0.4106, 0.07165, 0.4106, 0.08053, 0.4195, 0.08941, 0.4284, 0.3476, 0.03075, 0.3476, 0.03075, 0.3242, 0.02175, 0.3242, 0.02175, 0.3242, 0.02175, 0.3242, 0.02175, 0.3476, 0.03075, 0.3476, 0.03075, 0.25, 0.49, 0.25, 0.49, 0.2751, 0.4887, 0.2751, 0.4887, 0.2751, 0.4887, 0.25, 0.49, 0.25, 0.49, 0.2751, 0.4887, 0.08941, 0.4284, 0.08941, 0.4284, 0.1089, 0.4442, 0.1089, 0.4442, 0.1089, 0.4442, 0.08941, 0.4284, 0.08941, 0.4284, 0.1089, 0.4442, 0.3242, 0.02175, 0.3242, 0.02175, 0.2999, 0.01524, 0.2999, 0.01524, 0.2999, 0.01524, 0.2999, 0.01524, 0.3242, 0.02175, 0.3242, 0.02175, 0.2751, 0.4887, 0.2751, 0.4887, 0.2999, 0.4848, 0.2999, 0.4848, 0.2999, 0.4848, 0.2751, 0.4887, 0.2751, 0.4887, 0.2999, 0.4848, 0.1089, 0.4442, 0.1089, 0.4442, 0.13, 0.4578, 0.13, 0.4578, 0.13, 0.4578, 0.1089, 0.4442, 0.1089, 0.4442, 0.13, 0.4578, 0.2999, 0.01524, 0.2999, 0.01524, 0.2751, 0.01131, 0.2751, 0.01131, 0.2751, 0.01131, 0.2751, 0.01131, 0.2999, 0.01524, 0.2999, 0.01524, 0.2999, 0.4848, 0.2999, 0.4848, 0.3242, 0.4783, 0.3242, 0.4783, 0.3242, 0.4783, 0.2999, 0.4848, 0.2999, 0.4848, 0.3242, 0.4783, 0.13, 0.4578, 0.13, 0.4578, 0.1524, 0.4693, 0.1524, 0.4693, 0.1524, 0.4693, 0.13, 0.4578, 0.13, 0.4578, 0.1524, 0.4693, 0.2751, 0.01131, 0.2751, 0.01131, 0.25, 0.01, 0.25, 0.01, 0.25, 0.01, 0.25, 0.01, 0.2751, 0.01131, 0.2751, 0.01131, 0.3242, 0.4783, 0.3242, 0.4783, 0.3476, 0.4693, 0.3476, 0.4693, 0.3476, 0.4693, 0.3242, 0.4783, 0.3242, 0.4783, 0.3476, 0.4693, 0.1524, 0.4693, 0.1524, 0.4693, 0.1758, 0.4783, 0.1758, 0.4783, 0.1758, 0.4783, 0.1524, 0.4693, 0.1524, 0.4693, 0.1758, 0.4783, 0.25, 0.01, 0.25, 0.01, 0.2249, 0.01131, 0.2249, 0.01131, 0.2249, 0.01131, 0.2249, 0.01131, 0.25, 0.01, 0.25, 0.01, 0.3476, 0.4693, 0.3476, 0.4693, 0.37, 0.4578, 0.37, 0.4578, 0.37, 0.4578, 0.3476, 0.4693, 0.3476, 0.4693, 0.37, 0.4578, 0.1758, 0.4783, 0.1758, 0.4783, 0.2001, 0.4848, 0.2001, 0.4848, 0.2001, 0.4848, 0.1758, 0.4783, 0.1758, 0.4783, 0.2001, 0.4848, 0.2249, 0.01131, 0.2249, 0.01131, 0.2001, 0.01524, 0.2001, 0.01524, 0.2001, 0.01524, 0.2001, 0.01524, 0.2249, 0.01131, 0.2249, 0.01131, 0.37, 0.4578, 0.37, 0.4578, 0.3911, 0.4442, 0.3911, 0.4442, 0.3911, 0.4442, 0.37, 0.4578, 0.37, 0.4578, 0.3911, 0.4442, 0.2001, 0.4848, 0.2001, 0.4848, 0.2249, 0.4887, 0.2249, 0.4887, 0.2249, 0.4887, 0.2001, 0.4848, 0.2001, 0.4848, 0.2249, 0.4887, 0.2001, 0.01524, 0.2001, 0.01524, 0.1758, 0.02175, 0.1758, 0.02175, 0.1758, 0.02175, 0.1758, 0.02175, 0.2001, 0.01524, 0.2001, 0.01524, 0.3911, 0.4442, 0.3911, 0.4442, 0.4106, 0.4284, 0.4106, 0.4284, 0.4106, 0.4284, 0.3911, 0.4442, 0.3911, 0.4442, 0.4106, 0.4284, 0.2249, 0.4887, 0.2249, 0.4887, 0.25, 0.49, 0.25, 0.49, 0.25, 0.49, 0.2249, 0.4887, 0.2249, 0.4887, 0.25, 0.49, 0.1758, 0.02175, 0.1758, 0.02175, 0.1524, 0.03075, 0.1524, 0.03075, 0.1524, 0.03075, 0.1524, 0.03075, 0.1758, 0.02175, 0.1758, 0.02175, 0.4284, 0.4106, 0.4195, 0.4195, 0.4106, 0.4284, 0.4106, 0.4284, 0.4284, 0.4106, 0.4284, 0.4106, 0.4284, 0.4106, 0.4106, 0.4284, 0.4106, 0.4284, 0.4195, 0.4195, 0.1524, 0.03075, 0.1524, 0.03075, 0.13, 0.04215, 0.13, 0.04215, 0.13, 0.04215, 0.13, 0.04215, 0.1524, 0.03075, 0.1524, 0.03075, 0.4284, 0.4106, 0.4284, 0.4106, 0.4442, 0.3911, 0.4442, 0.3911, 0.4442, 0.3911, 0.4442, 0.3911, 0.4284, 0.4106, 0.4284, 0.4106, 0.13, 0.04215, 0.13, 0.04215, 0.1089, 0.05584, 0.1089, 0.05584, 0.1089, 0.05584, 0.1089, 0.05584, 0.13, 0.04215, 0.13, 0.04215, 0.4578, 0.37, 0.4442, 0.3911, 0.4442, 0.3911, 0.4578, 0.37, 0.4578, 0.37, 0.4578, 0.37, 0.4442, 0.3911, 0.4442, 0.3911, 0.1089, 0.05584, 0.1089, 0.05584, 0.08941, 0.07165, 0.08941, 0.07165, 0.08941, 0.07165, 0.08941, 0.07165, 0.1089, 0.05584, 0.1089, 0.05584, 0.4693, 0.3476, 0.4578, 0.37, 0.4578, 0.37, 0.4693, 0.3476, 0.4693, 0.3476, 0.4693, 0.3476, 0.4578, 0.37, 0.4578, 0.37, 0.08941, 0.07165, 0.08941, 0.07165, 0.07165, 0.08941, 0.07165, 0.08941, 0.08053, 0.08053, 0.08053, 0.08053, 0.07165, 0.08941, 0.07165, 0.08941, 0.08941, 0.07165, 0.08941, 0.07165, 0.4783, 0.3242, 0.4693, 0.3476, 0.4693, 0.3476, 0.4783, 0.3242, 0.4783, 0.3242, 0.4783, 0.3242, 0.4693, 0.3476, 0.4693, 0.3476, 0.07165, 0.08941, 0.05584, 0.1089, 0.05584, 0.1089, 0.07165, 0.08941, 0.05584, 0.1089, 0.07165, 0.08941, 0.07165, 0.08941, 0.05584, 0.1089, 0.4848, 0.2999, 0.4783, 0.3242, 0.4783, 0.3242, 0.4848, 0.2999, 0.4848, 0.2999, 0.4848, 0.2999, 0.4783, 0.3242, 0.4783, 0.3242, 0.05584, 0.1089, 0.04215, 0.13, 0.04215, 0.13, 0.05584, 0.1089, 0.04215, 0.13, 0.05584, 0.1089, 0.05584, 0.1089, 0.04215, 0.13, 0.4887, 0.2751, 0.4848, 0.2999, 0.4848, 0.2999, 0.4887, 0.2751, 0.4887, 0.2751, 0.4887, 0.2751, 0.4848, 0.2999, 0.4848, 0.2999, 0.04215, 0.13, 0.03075, 0.1524, 0.03075, 0.1524, 0.04215, 0.13, 0.03075, 0.1524, 0.04215, 0.13, 0.04215, 0.13, 0.03075, 0.1524, 0.49, 0.25, 0.4887, 0.2751, 0.4887, 0.2751, 0.49, 0.25, 0.49, 0.25, 0.49, 0.25, 0.4887, 0.2751, 0.4887, 0.2751, 0.03075, 0.1524, 0.03075, 0.1524, 0.02175, 0.1758, 0.02175, 0.1758, 0.02175, 0.1758, 0.02175, 0.1758, 0.03075, 0.1524, 0.03075, 0.1524, 0.49, 0.25, 0.49, 0.25, 0.4887, 0.2249, 0.4887, 0.2249, 0.4887, 0.2249, 0.4887, 0.2249, 0.49, 0.25, 0.49, 0.25, 0.02175, 0.1758, 0.02175, 0.1758, 0.01524, 0.2001, 0.01524, 0.2001, 0.01524, 0.2001, 0.01524, 0.2001, 0.02175, 0.1758, 0.02175, 0.1758, 0.4848, 0.2001, 0.4887, 0.2249, 0.4887, 0.2249, 0.4848, 0.2001, 0.4848, 0.2001, 0.4848, 0.2001, 0.4887, 0.2249, 0.4887, 0.2249, 0.01524, 0.2001, 0.01524, 0.2001, 0.01131, 0.2249, 0.01131, 0.2249, 0.01131, 0.2249, 0.01131, 0.2249, 0.01524, 0.2001, 0.01524, 0.2001, 0.4783, 0.1758, 0.4848, 0.2001, 0.4848, 0.2001, 0.4783, 0.1758, 0.4783, 0.1758, 0.4783, 0.1758, 0.4848, 0.2001, 0.4848, 0.2001, 0.01131, 0.2249, 0.01, 0.25, 0.01, 0.25, 0.01131, 0.2249, 0.01, 0.25, 0.01131, 0.2249, 0.01131, 0.2249, 0.01, 0.25, 0.4693, 0.1524, 0.4783, 0.1758, 0.4783, 0.1758, 0.4693, 0.1524, 0.4693, 0.1524, 0.4693, 0.1524, 0.4783, 0.1758, 0.4783, 0.1758, 0.01, 0.25, 0.01, 0.25, 0.01131, 0.2751, 0.01131, 0.2751, 0.01131, 0.2751, 0.01131, 0.2751, 0.01, 0.25, 0.01, 0.25, 0.4693, 0.1524, 0.4693, 0.1524, 0.4578, 0.13, 0.4578, 0.13, 0.4578, 0.13, 0.4578, 0.13, 0.4693, 0.1524, 0.4693, 0.1524, 0.01131, 0.2751, 0.01131, 0.2751, 0.01524, 0.2999, 0.01524, 0.2999, 0.01524, 0.2999, 0.01524, 0.2999, 0.01131, 0.2751, 0.01131, 0.2751, 0.01524, 0.2999, 0.01524, 0.2999, 0.02175, 0.3242, 0.02175, 0.3242, 0.02175, 0.3242, 0.02175, 0.3242, 0.01524, 0.2999, 0.01524, 0.2999, 0.3911, 0.4442, 0.37, 0.4578, 0.3476, 0.4693, 0.3242, 0.4783, 0.2999, 0.4848, 0.2751, 0.4887, 0.25, 0.49, 0.2249, 0.4887, 0.2001, 0.4848, 0.1758, 0.4783, 0.1524, 0.4693, 0.13, 0.4578, 0.1089, 0.4442, 0.08941, 0.4284, 0.07165, 0.4106, 0.05584, 0.3911, 0.04215, 0.37, 0.03075, 0.3476, 0.02175, 0.3242, 0.01524, 0.2999, 0.01131, 0.2751, 0.01, 0.25, 0.01131, 0.2249, 0.01524, 0.2001, 0.02175, 0.1758, 0.03075, 0.1524, 0.04215, 0.13, 0.05584, 0.1089, 0.07165, 0.08941, 0.08941, 0.07165, 0.1089, 0.05584, 0.13, 0.04215, 0.1524, 0.03075, 0.1758, 0.02175, 0.2001, 0.01524, 0.2249, 0.01131, 0.25, 0.01, 0.2751, 0.01131, 0.2999, 0.01524, 0.3242, 0.02175, 0.3476, 0.03075, 0.37, 0.04215, 0.3911, 0.05584, 0.4106, 0.07165, 0.4284, 0.08941, 0.4442, 0.1089, 0.4578, 0.13, 0.4693, 0.1524, 0.4783, 0.1758, 0.4848, 0.2001, 0.4887, 0.2249, 0.49, 0.25, 0.4887, 0.2751, 0.4848, 0.2999, 0.4783, 0.3242, 0.4693, 0.3476, 0.4578, 0.37, 0.4442, 0.3911, 0.4284, 0.4106, 0.4106, 0.4284, 0.3911, 0.05584, 0.37, 0.04215, 0.3476, 0.03075, 0.3242, 0.02175, 0.2999, 0.01524, 0.2751, 0.01131, 0.25, 0.01, 0.2249, 0.01131, 0.2001, 0.01524, 0.1758, 0.02175, 0.1524, 0.03075, 0.13, 0.04215, 0.1089, 0.05584, 0.08941, 0.07165, 0.07165, 0.08941, 0.05584, 0.1089, 0.04215, 0.13, 0.03075, 0.1524, 0.02175, 0.1758, 0.01524, 0.2001, 0.01131, 0.2249, 0.01, 0.25, 0.01131, 0.2751, 0.01524, 0.2999, 0.02175, 0.3242, 0.03075, 0.3476, 0.04215, 0.37, 0.05584, 0.3911, 0.07165, 0.4106, 0.08941, 0.4284, 0.1089, 0.4442, 0.13, 0.4578, 0.1524, 0.4693, 0.1758, 0.4783, 0.2001, 0.4848, 0.2249, 0.4887, 0.25, 0.49, 0.2751, 0.4887, 0.2999, 0.4848, 0.3242, 0.4783, 0.3476, 0.4693, 0.37, 0.4578, 0.3911, 0.4442, 0.4106, 0.4284, 0.4284, 0.4106, 0.4442, 0.3911, 0.4578, 0.37, 0.4693, 0.3476, 0.4783, 0.3242, 0.4848, 0.2999, 0.4887, 0.2751, 0.49, 0.25, 0.4887, 0.2249, 0.4848, 0.2001, 0.4783, 0.1758, 0.4693, 0.1524, 0.4578, 0.13, 0.4442, 0.1089, 0.4284, 0.08941, 0.4106, 0.07165, 0.4578, 0.13, 0.4578, 0.13, 0.4442, 0.1089, 0.4442, 0.1089, 0.4442, 0.1089, 0.4442, 0.1089, 0.4578, 0.13, 0.4578, 0.13, 0.4442, 0.1089, 0.4442, 0.1089, 0.4284, 0.08941, 0.4284, 0.08941, 0.4284, 0.08941, 0.4284, 0.08941, 0.4442, 0.1089, 0.4442, 0.1089, 0.02175, 0.3242, 0.03075, 0.3476, 0.03075, 0.3476, 0.02175, 0.3242, 0.03075, 0.3476, 0.02175, 0.3242, 0.02175, 0.3242, 0.03075, 0.3476, 0.4195, 0.08053, 0.4284, 0.08941, 0.4284, 0.08941, 0.4106, 0.07165, 0.4106, 0.07165, 0.4106, 0.07165, 0.4106, 0.07165, 0.4284, 0.08941, 0.4284, 0.08941, 0.4195, 0.08053, 0.03075, 0.3476, 0.04215, 0.37, 0.04215, 0.37, 0.03075, 0.3476, 0.04215, 0.37, 0.03075, 0.3476, 0.03075, 0.3476, 0.04215, 0.37, 0.4106, 0.07165, 0.4106, 0.07165, 0.3911, 0.05584, 0.3911, 0.05584, 0.3911, 0.05584, 0.3911, 0.05584, 0.4106, 0.07165, 0.4106, 0.07165, 0.04215, 0.37, 0.05584, 0.3911, 0.05584, 0.3911, 0.04215, 0.37, 0.05584, 0.3911, 0.04215, 0.37, 0.04215, 0.37, 0.05584, 0.3911, 0.3911, 0.05584, 0.3911, 0.05584, 0.37, 0.04215, 0.37, 0.04215, 0.37, 0.04215, 0.37, 0.04215, 0.3911, 0.05584, 0.3911, 0.05584, 0.05584, 0.3911, 0.07165, 0.4106, 0.07165, 0.4106, 0.05584, 0.3911, 0.07165, 0.4106, 0.05584, 0.3911, 0.05584, 0.3911, 0.07165, 0.4106, 0.37, 0.04215, 0.37, 0.04215, 0.3476, 0.03075, 0.3476, 0.03075, 0.3476, 0.03075, 0.3476, 0.03075, 0.37, 0.04215, 0.37, 0.04215, 0.08053, 0.4195, 0.07165, 0.4106, 0.07165, 0.4106, 0.08941, 0.4284, 0.08941, 0.4284, 0.08941, 0.4284, 0.07165, 0.4106, 0.07165, 0.4106, 0.08053, 0.4195, 0.08941, 0.4284, 0.3476, 0.03075, 0.3476, 0.03075, 0.3242, 0.02175, 0.3242, 0.02175, 0.3242, 0.02175, 0.3242, 0.02175, 0.3476, 0.03075, 0.3476, 0.03075, 0.25, 0.49, 0.25, 0.49, 0.2751, 0.4887, 0.2751, 0.4887, 0.2751, 0.4887, 0.25, 0.49, 0.25, 0.49, 0.2751, 0.4887, 0.08941, 0.4284, 0.1089, 0.4442, 0.1089, 0.4442, 0.08941, 0.4284, 0.1089, 0.4442, 0.08941, 0.4284, 0.08941, 0.4284, 0.1089, 0.4442, 0.3242, 0.02175, 0.3242, 0.02175, 0.2999, 0.01524, 0.2999, 0.01524, 0.2999, 0.01524, 0.2999, 0.01524, 0.3242, 0.02175, 0.3242, 0.02175, 0.2751, 0.4887, 0.2751, 0.4887, 0.2999, 0.4848, 0.2999, 0.4848, 0.2999, 0.4848, 0.2751, 0.4887, 0.2751, 0.4887, 0.2999, 0.4848, 0.1089, 0.4442, 0.13, 0.4578, 0.13, 0.4578, 0.1089, 0.4442, 0.13, 0.4578, 0.1089, 0.4442, 0.1089, 0.4442, 0.13, 0.4578, 0.2999, 0.01524, 0.2999, 0.01524, 0.2751, 0.01131, 0.2751, 0.01131, 0.2751, 0.01131, 0.2751, 0.01131, 0.2999, 0.01524, 0.2999, 0.01524, 0.2999, 0.4848, 0.2999, 0.4848, 0.3242, 0.4783, 0.3242, 0.4783, 0.3242, 0.4783, 0.2999, 0.4848, 0.2999, 0.4848, 0.3242, 0.4783, 0.13, 0.4578, 0.1524, 0.4693, 0.1524, 0.4693, 0.13, 0.4578, 0.1524, 0.4693, 0.13, 0.4578, 0.13, 0.4578, 0.1524, 0.4693, 0.2751, 0.01131, 0.2751, 0.01131, 0.25, 0.01, 0.25, 0.01, 0.25, 0.01, 0.25, 0.01, 0.2751, 0.01131, 0.2751, 0.01131, 0.3242, 0.4783, 0.3242, 0.4783, 0.3476, 0.4693, 0.3476, 0.4693, 0.3476, 0.4693, 0.3242, 0.4783, 0.3242, 0.4783, 0.3476, 0.4693, 0.1524, 0.4693, 0.1524, 0.4693, 0.1758, 0.4783, 0.1758, 0.4783, 0.1758, 0.4783, 0.1524, 0.4693, 0.1524, 0.4693, 0.1758, 0.4783, 0.25, 0.01, 0.25, 0.01, 0.2249, 0.01131, 0.2249, 0.01131, 0.2249, 0.01131, 0.2249, 0.01131, 0.25, 0.01, 0.25, 0.01, 0.3476, 0.4693, 0.37, 0.4578, 0.37, 0.4578, 0.3476, 0.4693, 0.37, 0.4578, 0.3476, 0.4693, 0.3476, 0.4693, 0.37, 0.4578, 0.1758, 0.4783, 0.1758, 0.4783, 0.2001, 0.4848, 0.2001, 0.4848, 0.2001, 0.4848, 0.1758, 0.4783, 0.1758, 0.4783, 0.2001, 0.4848, 0.2249, 0.01131, 0.2249, 0.01131, 0.2001, 0.01524, 0.2001, 0.01524, 0.2001, 0.01524, 0.2001, 0.01524, 0.2249, 0.01131, 0.2249, 0.01131, 0.37, 0.4578, 0.3911, 0.4442, 0.3911, 0.4442, 0.37, 0.4578, 0.3911, 0.4442, 0.37, 0.4578, 0.37, 0.4578, 0.3911, 0.4442, 0.2001, 0.4848, 0.2001, 0.4848, 0.2249, 0.4887, 0.2249, 0.4887, 0.2249, 0.4887, 0.2001, 0.4848, 0.2001, 0.4848, 0.2249, 0.4887, 0.2001, 0.01524, 0.2001, 0.01524, 0.1758, 0.02175, 0.1758, 0.02175, 0.1758, 0.02175, 0.1758, 0.02175, 0.2001, 0.01524, 0.2001, 0.01524, 0.3911, 0.4442, 0.4106, 0.4284, 0.4106, 0.4284, 0.3911, 0.4442, 0.4106, 0.4284, 0.3911, 0.4442, 0.3911, 0.4442, 0.4106, 0.4284, 0.2249, 0.4887, 0.25, 0.49, 0.25, 0.49, 0.2249, 0.4887, 0.25, 0.49, 0.2249, 0.4887, 0.2333, 0.4891, 0.25, 0.49, 0.1758, 0.02175, 0.1758, 0.02175, 0.1524, 0.03075, 0.1524, 0.03075, 0.1524, 0.03075, 0.1524, 0.03075, 0.1758, 0.02175, 0.1758, 0.02175, 0.4106, 0.4284, 0.4284, 0.4106, 0.4284, 0.4106, 0.4195, 0.4195, 0.4106, 0.4284, 0.4284, 0.4106, 0.4284, 0.4106, 0.4106, 0.4284, 0.4106, 0.4284, 0.4195, 0.4195, 0.1524, 0.03075, 0.1524, 0.03075, 0.13, 0.04215, 0.13, 0.04215, 0.13, 0.04215, 0.13, 0.04215, 0.1524, 0.03075, 0.1524, 0.03075, 0.4284, 0.4106, 0.4284, 0.4106, 0.4442, 0.3911, 0.4442, 0.3911, 0.4442, 0.3911, 0.4442, 0.3911, 0.4284, 0.4106, 0.4284, 0.4106, 0.13, 0.04215, 0.13, 0.04215, 0.1089, 0.05584, 0.1089, 0.05584, 0.1089, 0.05584, 0.1089, 0.05584, 0.13, 0.04215, 0.13, 0.04215, 0.4442, 0.3911, 0.4442, 0.3911, 0.4578, 0.37, 0.4578, 0.37, 0.4578, 0.37, 0.4578, 0.37, 0.4442, 0.3911, 0.4442, 0.3911, 0.1089, 0.05584, 0.1089, 0.05584, 0.08941, 0.07165, 0.08941, 0.07165, 0.08941, 0.07165, 0.08941, 0.07165, 0.1089, 0.05584, 0.1089, 0.05584, 0.4578, 0.37, 0.4578, 0.37, 0.4693, 0.3476, 0.4693, 0.3476, 0.4693, 0.3476, 0.4693, 0.3476, 0.4578, 0.37, 0.4578, 0.37, 0.08941, 0.07165, 0.08941, 0.07165, 0.07165, 0.08941, 0.07165, 0.08941, 0.08053, 0.08053, 0.08053, 0.08053, 0.07165, 0.08941, 0.07165, 0.08941, 0.08941, 0.07165, 0.08941, 0.07165, 0.4693, 0.3476, 0.4693, 0.3476, 0.4783, 0.3242, 0.4783, 0.3242, 0.4783, 0.3242, 0.4783, 0.3242, 0.4693, 0.3476, 0.4693, 0.3476, 0.07165, 0.08941, 0.05584, 0.1089, 0.05584, 0.1089, 0.07165, 0.08941, 0.05584, 0.1089, 0.07165, 0.08941, 0.07165, 0.08941, 0.05584, 0.1089, 0.4783, 0.3242, 0.4783, 0.3242, 0.4848, 0.2999, 0.4848, 0.2999, 0.4848, 0.2999, 0.4848, 0.2999, 0.4783, 0.3242, 0.4783, 0.3242, 0.05584, 0.1089, 0.04215, 0.13, 0.04215, 0.13, 0.05584, 0.1089, 0.04215, 0.13, 0.05584, 0.1089, 0.05584, 0.1089, 0.04215, 0.13, 0.4848, 0.2999, 0.4848, 0.2999, 0.4887, 0.2751, 0.4887, 0.2751, 0.4887, 0.2751, 0.4887, 0.2751, 0.4848, 0.2999, 0.4848, 0.2999, 0.04215, 0.13, 0.03075, 0.1524, 0.03075, 0.1524, 0.04215, 0.13, 0.03075, 0.1524, 0.04215, 0.13, 0.04215, 0.13, 0.03075, 0.1524, 0.4887, 0.2751, 0.4887, 0.2751, 0.49, 0.25, 0.49, 0.25, 0.49, 0.25, 0.49, 0.25, 0.4887, 0.2751, 0.4887, 0.2751, 0.03075, 0.1524, 0.02175, 0.1758, 0.02175, 0.1758, 0.03075, 0.1524, 0.02175, 0.1758, 0.03075, 0.1524, 0.03075, 0.1524, 0.02175, 0.1758, 0.49, 0.25, 0.49, 0.25, 0.4887, 0.2249, 0.4887, 0.2249, 0.4887, 0.2249, 0.4887, 0.2249, 0.49, 0.25, 0.49, 0.25, 0.02175, 0.1758, 0.01524, 0.2001, 0.01524, 0.2001, 0.02175, 0.1758, 0.01524, 0.2001, 0.02175, 0.1758, 0.02175, 0.1758, 0.01524, 0.2001, 0.4887, 0.2249, 0.4887, 0.2249, 0.4848, 0.2001, 0.4848, 0.2001, 0.4848, 0.2001, 0.4848, 0.2001, 0.4887, 0.2249, 0.4887, 0.2249, 0.01524, 0.2001, 0.01131, 0.2249, 0.01131, 0.2249, 0.01524, 0.2001, 0.01131, 0.2249, 0.01524, 0.2001, 0.01524, 0.2001, 0.01131, 0.2249, 0.4848, 0.2001, 0.4848, 0.2001, 0.4783, 0.1758, 0.4783, 0.1758, 0.4783, 0.1758, 0.4783, 0.1758, 0.4848, 0.2001, 0.4848, 0.2001, 0.01131, 0.2249, 0.01, 0.25, 0.01, 0.25, 0.01131, 0.2249, 0.01, 0.25, 0.01131, 0.2249, 0.01131, 0.2249, 0.01, 0.25, 0.4783, 0.1758, 0.4783, 0.1758, 0.4693, 0.1524, 0.4693, 0.1524, 0.4693, 0.1524, 0.4693, 0.1524, 0.4783, 0.1758, 0.4783, 0.1758, 0.01, 0.25, 0.01131, 0.2751, 0.01131, 0.2751, 0.01, 0.25, 0.01131, 0.2751, 0.01, 0.25, 0.01, 0.25, 0.01131, 0.2751, 0.4693, 0.1524, 0.4693, 0.1524, 0.4578, 0.13, 0.4578, 0.13, 0.4578, 0.13, 0.4578, 0.13, 0.4693, 0.1524, 0.4693, 0.1524, 0.01131, 0.2751, 0.01524, 0.2999, 0.01524, 0.2999, 0.01131, 0.2751, 0.01524, 0.2999, 0.01131, 0.2751, 0.01131, 0.2751, 0.01524, 0.2999, 0.01524, 0.2999, 0.02175, 0.3242, 0.02175, 0.3242, 0.01524, 0.2999, 0.02175, 0.3242, 0.01524, 0.2999, 0.01524, 0.2999, 0.02175, 0.3242, 0.4578, 0.13, 0.4442, 0.1089, 0.4442, 0.1089, 0.4578, 0.13, 0.4578, 0.13, 0.4442, 0.1089, 0.4442, 0.1089, 0.4578, 0.13, 0.4442, 0.1089, 0.4284, 0.08941, 0.4284, 0.08941, 0.4442, 0.1089, 0.4442, 0.1089, 0.4284, 0.08941, 0.4284, 0.08941, 0.4442, 0.1089, 0.03075, 0.3476, 0.03075, 0.3476, 0.02175, 0.3242, 0.02175, 0.3242, 0.02175, 0.3242, 0.02175, 0.3242, 0.03075, 0.3476, 0.03075, 0.3476, 0.4195, 0.08053, 0.4284, 0.08941, 0.4284, 0.08941, 0.4284, 0.08941, 0.4195, 0.08053, 0.4284, 0.08941, 0.04215, 0.37, 0.04215, 0.37, 0.03075, 0.3476, 0.03075, 0.3476, 0.03075, 0.3476, 0.03075, 0.3476, 0.04215, 0.37, 0.04215, 0.37, 0.05584, 0.3911, 0.05584, 0.3911, 0.04215, 0.37, 0.04215, 0.37, 0.04215, 0.37, 0.05584, 0.3911, 0.05584, 0.3911, 0.04215, 0.37, 0.07165, 0.4106, 0.07165, 0.4106, 0.05584, 0.3911, 0.05584, 0.3911, 0.05584, 0.3911, 0.07165, 0.4106, 0.07165, 0.4106, 0.05584, 0.3911, 0.08053, 0.4195, 0.07165, 0.4106, 0.07165, 0.4106, 0.07165, 0.4106, 0.07165, 0.4106, 0.08053, 0.4195, 0.4195, 0.4195, 0.4284, 0.4106, 0.4284, 0.4106, 0.4195, 0.4195, 0.4284, 0.4106, 0.4284, 0.4106, 0.4442, 0.3911, 0.4284, 0.4106, 0.4284, 0.4106, 0.4442, 0.3911, 0.4284, 0.4106, 0.4284, 0.4106, 0.4442, 0.3911, 0.4442, 0.3911, 0.4578, 0.37, 0.4442, 0.3911, 0.4442, 0.3911, 0.4578, 0.37, 0.4442, 0.3911, 0.4442, 0.3911, 0.4578, 0.37, 0.4578, 0.37, 0.4693, 0.3476, 0.4578, 0.37, 0.4578, 0.37, 0.4693, 0.3476, 0.4578, 0.37, 0.4578, 0.37, 0.4693, 0.3476, 0.4693, 0.3476, 0.07165, 0.08941, 0.07165, 0.08941, 0.08053, 0.08053, 0.08053, 0.08053, 0.07165, 0.08941, 0.07165, 0.08941, 0.4783, 0.3242, 0.4693, 0.3476, 0.4693, 0.3476, 0.4783, 0.3242, 0.4693, 0.3476, 0.4693, 0.3476, 0.4783, 0.3242, 0.4783, 0.3242, 0.07165, 0.08941, 0.05584, 0.1089, 0.05584, 0.1089, 0.07165, 0.08941, 0.05584, 0.1089, 0.05584, 0.1089, 0.07165, 0.08941, 0.07165, 0.08941, 0.4848, 0.2999, 0.4783, 0.3242, 0.4783, 0.3242, 0.4848, 0.2999, 0.4848, 0.2999, 0.4783, 0.3242, 0.4783, 0.3242, 0.4848, 0.2999, 0.05584, 0.1089, 0.04215, 0.13, 0.04215, 0.13, 0.05584, 0.1089, 0.04215, 0.13, 0.04215, 0.13, 0.05584, 0.1089, 0.05584, 0.1089, 0.4887, 0.2751, 0.4848, 0.2999, 0.4848, 0.2999, 0.4887, 0.2751, 0.4887, 0.2751, 0.4848, 0.2999, 0.4848, 0.2999, 0.4887, 0.2751, 0.04215, 0.13, 0.03075, 0.1524, 0.03075, 0.1524, 0.04215, 0.13, 0.03075, 0.1524, 0.03075, 0.1524, 0.04215, 0.13, 0.04215, 0.13, 0.49, 0.25, 0.4887, 0.2751, 0.4887, 0.2751, 0.49, 0.25, 0.49, 0.25, 0.4887, 0.2751, 0.4887, 0.2751, 0.49, 0.25, 0.03075, 0.1524, 0.02175, 0.1758, 0.02175, 0.1758, 0.03075, 0.1524, 0.02175, 0.1758, 0.02175, 0.1758, 0.03075, 0.1524, 0.03075, 0.1524, 0.49, 0.25, 0.4887, 0.2249, 0.4887, 0.2249, 0.49, 0.25, 0.49, 0.25, 0.4887, 0.2249, 0.4887, 0.2249, 0.49, 0.25, 0.02175, 0.1758, 0.01524, 0.2001, 0.01524, 0.2001, 0.02175, 0.1758, 0.01524, 0.2001, 0.01524, 0.2001, 0.02175, 0.1758, 0.02175, 0.1758, 0.4887, 0.2249, 0.4848, 0.2001, 0.4848, 0.2001, 0.4887, 0.2249, 0.4887, 0.2249, 0.4848, 0.2001, 0.4848, 0.2001, 0.4887, 0.2249, 0.01524, 0.2001, 0.01131, 0.2249, 0.01131, 0.2249, 0.01524, 0.2001, 0.01131, 0.2249, 0.01131, 0.2249, 0.01524, 0.2001, 0.01524, 0.2001, 0.4848, 0.2001, 0.4783, 0.1758, 0.4783, 0.1758, 0.4848, 0.2001, 0.4783, 0.1758, 0.4783, 0.1758, 0.4848, 0.2001, 0.4848, 0.2001, 0.01131, 0.2249, 0.01, 0.25, 0.01, 0.25, 0.01131, 0.2249, 0.01, 0.25, 0.01131, 0.2249, 0.01131, 0.2249, 0.01, 0.25, 0.4783, 0.1758, 0.4693, 0.1524, 0.4693, 0.1524, 0.4783, 0.1758, 0.4693, 0.1524, 0.4693, 0.1524, 0.4783, 0.1758, 0.4783, 0.1758, 0.01, 0.25, 0.01131, 0.2751, 0.01131, 0.2751, 0.01, 0.25, 0.01131, 0.2751, 0.01, 0.25, 0.01, 0.25, 0.01131, 0.2751, 0.4693, 0.1524, 0.4578, 0.13, 0.4578, 0.13, 0.4693, 0.1524, 0.4578, 0.13, 0.4578, 0.13, 0.4693, 0.1524, 0.4693, 0.1524, 0.01131, 0.2751, 0.01524, 0.2999, 0.01524, 0.2999, 0.01131, 0.2751, 0.01524, 0.2999, 0.01131, 0.2751, 0.01131, 0.2751, 0.01524, 0.2999, 0.02175, 0.3242, 0.02175, 0.3242, 0.01524, 0.2999, 0.01524, 0.2999, 0.01524, 0.2999, 0.01524, 0.2999, 0.02175, 0.3242, 0.02175, 0.3242, 0.4195, 0.08053, 0.4106, 0.07165, 0.4106, 0.07165, 0.4106, 0.07165, 0.4195, 0.08053, 0.4106, 0.07165, 0.4106, 0.07165, 0.3911, 0.05584, 0.3911, 0.05584, 0.4106, 0.07165, 0.4106, 0.07165, 0.3911, 0.05584, 0.3911, 0.05584, 0.4106, 0.07165, 0.3911, 0.05584, 0.37, 0.04215, 0.37, 0.04215, 0.3911, 0.05584, 0.37, 0.04215, 0.3911, 0.05584, 0.3911, 0.05584, 0.37, 0.04215, 0.37, 0.04215, 0.3476, 0.03075, 0.3476, 0.03075, 0.37, 0.04215, 0.37, 0.04215, 0.3476, 0.03075, 0.3476, 0.03075, 0.37, 0.04215, 0.08941, 0.4284, 0.08053, 0.4195, 0.08941, 0.4284, 0.08941, 0.4284, 0.08941, 0.4284, 0.08053, 0.4195, 0.3476, 0.03075, 0.3242, 0.02175, 0.3242, 0.02175, 0.3476, 0.03075, 0.3476, 0.03075, 0.3242, 0.02175, 0.3242, 0.02175, 0.3476, 0.03075, 0.2751, 0.4887, 0.25, 0.49, 0.25, 0.49, 0.2751, 0.4887, 0.25, 0.49, 0.25, 0.49, 0.2751, 0.4887, 0.2751, 0.4887, 0.08941, 0.4284, 0.08941, 0.4284, 0.1089, 0.4442, 0.1089, 0.4442, 0.1089, 0.4442, 0.08941, 0.4284, 0.08941, 0.4284, 0.1089, 0.4442, 0.3242, 0.02175, 0.2999, 0.01524, 0.2999, 0.01524, 0.3242, 0.02175, 0.3242, 0.02175, 0.2999, 0.01524, 0.2999, 0.01524, 0.3242, 0.02175, 0.2999, 0.4848, 0.2751, 0.4887, 0.2751, 0.4887, 0.2999, 0.4848, 0.2751, 0.4887, 0.2751, 0.4887, 0.2999, 0.4848, 0.2999, 0.4848, 0.1089, 0.4442, 0.13, 0.4578, 0.13, 0.4578, 0.1089, 0.4442, 0.13, 0.4578, 0.1089, 0.4442, 0.1089, 0.4442, 0.13, 0.4578, 0.2999, 0.01524, 0.2751, 0.01131, 0.2751, 0.01131, 0.2999, 0.01524, 0.2999, 0.01524, 0.2751, 0.01131, 0.2751, 0.01131, 0.2999, 0.01524, 0.3242, 0.4783, 0.2999, 0.4848, 0.2999, 0.4848, 0.3242, 0.4783, 0.2999, 0.4848, 0.2999, 0.4848, 0.3242, 0.4783, 0.3242, 0.4783, 0.13, 0.4578, 0.1524, 0.4693, 0.1524, 0.4693, 0.13, 0.4578, 0.13, 0.4578, 0.1524, 0.4693, 0.1524, 0.4693, 0.13, 0.4578, 0.2751, 0.01131, 0.25, 0.01, 0.25, 0.01, 0.2751, 0.01131, 0.2751, 0.01131, 0.25, 0.01, 0.25, 0.01, 0.2751, 0.01131, 0.3476, 0.4693, 0.3242, 0.4783, 0.3242, 0.4783, 0.3476, 0.4693, 0.3242, 0.4783, 0.3242, 0.4783, 0.3476, 0.4693, 0.3476, 0.4693, 0.1524, 0.4693, 0.1758, 0.4783, 0.1758, 0.4783, 0.1524, 0.4693, 0.1524, 0.4693, 0.1524, 0.4693, 0.1758, 0.4783, 0.1758, 0.4783, 0.37, 0.4578, 0.3476, 0.4693, 0.3476, 0.4693, 0.37, 0.4578, 0.37, 0.4578, 0.37, 0.4578, 0.3476, 0.4693, 0.3476, 0.4693, 0.1758, 0.4783, 0.2001, 0.4848, 0.2001, 0.4848, 0.1758, 0.4783, 0.1758, 0.4783, 0.1758, 0.4783, 0.2001, 0.4848, 0.2001, 0.4848, 0.2249, 0.01131, 0.2001, 0.01524, 0.2001, 0.01524, 0.2249, 0.01131, 0.2249, 0.01131, 0.2001, 0.01524, 0.2001, 0.01524, 0.2249, 0.01131, 0.3911, 0.4442, 0.37, 0.4578, 0.37, 0.4578, 0.3911, 0.4442, 0.3911, 0.4442, 0.3911, 0.4442, 0.37, 0.4578, 0.37, 0.4578, 0.2001, 0.4848, 0.2249, 0.4887, 0.2249, 0.4887, 0.2001, 0.4848, 0.2001, 0.4848, 0.2001, 0.4848, 0.2249, 0.4887, 0.2249, 0.4887, 0.2001, 0.01524, 0.1758, 0.02175, 0.1758, 0.02175, 0.2001, 0.01524, 0.2001, 0.01524, 0.1758, 0.02175, 0.1758, 0.02175, 0.2001, 0.01524, 0.4106, 0.4284, 0.3911, 0.4442, 0.3911, 0.4442, 0.4106, 0.4284, 0.4106, 0.4284, 0.4106, 0.4284, 0.3911, 0.4442, 0.3911, 0.4442, 0.2249, 0.4887, 0.25, 0.49, 0.25, 0.49, 0.2249, 0.4887, 0.25, 0.49, 0.2249, 0.4887, 0.2249, 0.4887, 0.25, 0.49, 0.1758, 0.02175, 0.1524, 0.03075, 0.1524, 0.03075, 0.1758, 0.02175, 0.1758, 0.02175, 0.1524, 0.03075, 0.1524, 0.03075, 0.1758, 0.02175, 0.4195, 0.4195, 0.4106, 0.4284, 0.4106, 0.4284, 0.4106, 0.4284, 0.4195, 0.4195, 0.4106, 0.4284, 0.1524, 0.03075, 0.13, 0.04215, 0.13, 0.04215, 0.1524, 0.03075, 0.13, 0.04215, 0.1524, 0.03075, 0.1524, 0.03075, 0.13, 0.04215, 0.13, 0.04215, 0.1089, 0.05584, 0.1089, 0.05584, 0.13, 0.04215, 0.1089, 0.05584, 0.13, 0.04215, 0.13, 0.04215, 0.1089, 0.05584, 0.1089, 0.05584, 0.08941, 0.07165, 0.08941, 0.07165, 0.1089, 0.05584, 0.08941, 0.07165, 0.1089, 0.05584, 0.1089, 0.05584, 0.08941, 0.07165, 0.08941, 0.07165, 0.08053, 0.08053, 0.08941, 0.07165, 0.08941, 0.07165, 0.08053, 0.08053, 0.08941, 0.07165, 0.25, 0.01, 0.2333, 0.01087, 0.2249, 0.01131, 0.25, 0.01, 0.25, 0.01, 0.25, 0.01, 0.2249, 0.01131, 0.2249, 0.01131])
me_cylinder_001.materials.append(mat_module_material)
me_cylinder_001.update()

# ---- objects
ob_main = bpy.data.objects.new('Main', me_cylinder_001)

# ---- transforms, parenting, visibility, modifiers, constraints
ob_main.location = (0.0, 0.0, 0.0)

# ---- collection membership
col_collection.objects.link(ob_main)

# ---- scene / render settings (as saved in the file)
scene.frame_start = 1; scene.frame_end = 250; scene.frame_set(1)
scene.render.engine = 'BLENDER_EEVEE_NEXT'
bpy.context.view_layer.update()

# ---- added for rendering (the .blend has no active camera and no usable light): camera, sun
cam_auto = bpy.data.cameras.new('AutoCamera')
cam_auto.lens = 50.0
cam_auto.sensor_width = 36.0
cam_auto.clip_end = 1000.0
ob_auto_camera = bpy.data.objects.new('AutoCamera', cam_auto)
scene.collection.objects.link(ob_auto_camera)
ob_auto_camera.location = (1.92304, -2.30765, 1.53843)
ob_auto_camera.rotation_euler = (1.09748, -7.21219e-08, 0.694738)
scene.camera = ob_auto_camera
light_auto_sun = bpy.data.lights.new('AutoSun', 'SUN')
light_auto_sun.energy = 3.0
light_auto_sun.angle = 0.0523599
ob_auto_sun = bpy.data.objects.new('AutoSun', light_auto_sun)
scene.collection.objects.link(ob_auto_sun)
ob_auto_sun.rotation_euler = (0.872665, 0.174533, 0.523599)
bpy.context.view_layer.update()
